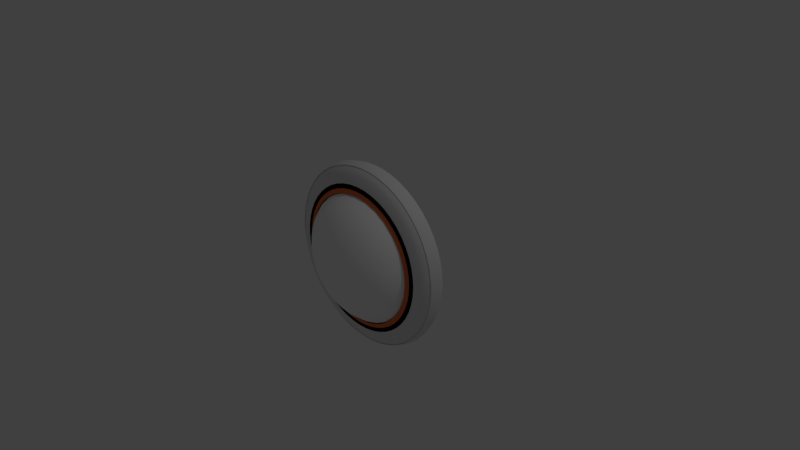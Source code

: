 # Source: flat_mesh.blend  (saved by Blender 2.79.0; exported with 4.5.12 LTS)
import bpy
from mathutils import Matrix  # noqa: F401  (used for matrix-valued properties, if any)

bpy.ops.wm.read_factory_settings(use_empty=True)
scene = bpy.context.scene
scene.name = 'Scene'

# ---- collections
col_collection_1 = bpy.data.collections.new('Collection 1'); scene.collection.children.link(col_collection_1)

# ---- materials (node trees are filled in below, after node groups)
mat_material_005 = bpy.data.materials.new('Material.005')
mat_material_005.alpha_threshold = 0.0
mat_material_005.use_transparent_shadow = False
mat_material_005.roughness = 0.5
mat_material_004 = bpy.data.materials.new('Material.004')
mat_material_004.alpha_threshold = 0.0
mat_material_004.use_transparent_shadow = False
mat_material_004.diffuse_color = (0.0, 0.0, 0.0, 1.0)
mat_material_004.roughness = 0.5
mat_material_001 = bpy.data.materials.new('Material.001')
mat_material_001.alpha_threshold = 0.0
mat_material_001.use_transparent_shadow = False
mat_material_001.diffuse_color = (0.8, 0.1794, 0.06236, 1.0)
mat_material_001.roughness = 0.5
mat_material_002 = bpy.data.materials.new('Material.002')
mat_material_002.alpha_threshold = 0.0
mat_material_002.use_transparent_shadow = False
mat_material_002.diffuse_color = (1.0, 1.0, 1.0, 1.0)
mat_material_002.roughness = 0.5

# ---- material node trees

# ---- world
world_world = bpy.data.worlds.new('World'); scene.world = world_world
world_world.color = (0.05088, 0.05088, 0.05088)
world_world.use_sun_shadow = False
world_world.sun_shadow_jitter_overblur = 0.0
world_world.cycles.sampling_method = 'MANUAL'

# ---- cameras
cam_camera = bpy.data.cameras.new('Camera')
cam_camera.clip_end = 100.0
cam_camera.lens = 35.0
cam_camera.sensor_width = 32.0
cam_camera.sensor_height = 18.0
cam_camera.ortho_scale = 7.314
cam_camera.dof.focus_distance = 0.0
cam_camera.dof.aperture_fstop = 128.0

# ---- lights
light_lamp = bpy.data.lights.new('Lamp', 'POINT')
light_lamp.transmission_factor = 0.0
light_lamp.cutoff_distance = 30.0
light_lamp.energy = 100.0
light_lamp.shadow_buffer_clip_start = 1.001
light_lamp.shadow_soft_size = 0.1
light_lamp.shadow_maximum_resolution = 0.006
light_lamp.use_absolute_resolution = True

# ---- meshes
me_torus_006 = bpy.data.meshes.new('Torus.006')
me_torus_006.from_pydata([(1.25, 0.0, 0.0), (1.217, 0.0, 0.125), (1.125, 0.0, 0.2165), (1.0, 0.0, 0.25), (1.217, 0.0, -0.125), (1.239, 0.1632, 0.0), (1.206, 0.1588, 0.125), (1.115, 0.1468, 0.2165), (0.9914, 0.1305, 0.25), (1.206, 0.1588, -0.125), (1.207, 0.3235, 0.0), (1.175, 0.3149, 0.125), (1.087, 0.2912, 0.2165), (0.9659, 0.2588, 0.25), (1.175, 0.3149, -0.125), (1.155, 0.4784, 0.0), (1.124, 0.4655, 0.125), (1.039, 0.4305, 0.2165), (0.9239, 0.3827, 0.25), (1.124, 0.4655, -0.125), (1.083, 0.625, 0.0), (1.054, 0.6083, 0.125), (0.9743, 0.5625, 0.2165), (0.866, 0.5, 0.25), (1.054, 0.6083, -0.125), (0.9917, 0.761, 0.0), (0.9651, 0.7406, 0.125), (0.8925, 0.6849, 0.2165), (0.7934, 0.6088, 0.25), (0.9651, 0.7406, -0.125), (0.8839, 0.8839, 0.0), (0.8602, 0.8602, 0.125), (0.7955, 0.7955, 0.2165), (0.7071, 0.7071, 0.25), (0.8602, 0.8602, -0.125), (0.761, 0.9917, 0.0), (0.7406, 0.9651, 0.125), (0.6849, 0.8925, 0.2165), (0.6088, 0.7934, 0.25), (0.7406, 0.9651, -0.125), (0.625, 1.083, 0.0), (0.6083, 1.054, 0.125), (0.5625, 0.9743, 0.2165), (0.5, 0.866, 0.25), (0.6083, 1.054, -0.125), (0.4784, 1.155, 0.0), (0.4655, 1.124, 0.125), (0.4305, 1.039, 0.2165), (0.3827, 0.9239, 0.25), (0.4655, 1.124, -0.125), (0.3235, 1.207, 0.0), (0.3149, 1.175, 0.125), (0.2912, 1.087, 0.2165), (0.2588, 0.9659, 0.25), (0.3149, 1.175, -0.125), (0.1632, 1.239, 0.0), (0.1588, 1.206, 0.125), (0.1468, 1.115, 0.2165), (0.1305, 0.9914, 0.25), (0.1588, 1.206, -0.125), (9.437e-08, 1.25, 0.0), (9.184e-08, 1.217, 0.125), (8.494e-08, 1.125, 0.2165), (7.55e-08, 1.0, 0.25), (9.184e-08, 1.217, -0.125), (-0.1632, 1.239, 0.0), (-0.1588, 1.206, 0.125), (-0.1468, 1.115, 0.2165), (-0.1305, 0.9914, 0.25), (-0.1588, 1.206, -0.125), (-0.3235, 1.207, 0.0), (-0.3149, 1.175, 0.125), (-0.2912, 1.087, 0.2165), (-0.2588, 0.9659, 0.25), (-0.3149, 1.175, -0.125), (-0.4784, 1.155, 0.0), (-0.4655, 1.124, 0.125), (-0.4305, 1.039, 0.2165), (-0.3827, 0.9239, 0.25), (-0.4655, 1.124, -0.125), (-0.625, 1.083, 0.0), (-0.6083, 1.054, 0.125), (-0.5625, 0.9743, 0.2165), (-0.5, 0.866, 0.25), (-0.6083, 1.054, -0.125), (-0.761, 0.9917, 0.0), (-0.7406, 0.9651, 0.125), (-0.6849, 0.8925, 0.2165), (-0.6088, 0.7934, 0.25), (-0.7406, 0.9651, -0.125), (-0.8839, 0.8839, 0.0), (-0.8602, 0.8602, 0.125), (-0.7955, 0.7955, 0.2165), (-0.7071, 0.7071, 0.25), (-0.8602, 0.8602, -0.125), (-0.9917, 0.761, 0.0), (-0.9651, 0.7406, 0.125), (-0.8925, 0.6849, 0.2165), (-0.7934, 0.6088, 0.25), (-0.9651, 0.7406, -0.125), (-1.083, 0.625, 0.0), (-1.054, 0.6083, 0.125), (-0.9743, 0.5625, 0.2165), (-0.866, 0.5, 0.25), (-1.054, 0.6083, -0.125), (-1.155, 0.4784, 0.0), (-1.124, 0.4655, 0.125), (-1.039, 0.4305, 0.2165), (-0.9239, 0.3827, 0.25), (-1.124, 0.4655, -0.125), (-1.207, 0.3235, 0.0), (-1.175, 0.3149, 0.125), (-1.087, 0.2912, 0.2165), (-0.9659, 0.2588, 0.25), (-1.175, 0.3149, -0.125), (-1.239, 0.1632, 0.0), (-1.206, 0.1588, 0.125), (-1.115, 0.1468, 0.2165), (-0.9914, 0.1305, 0.25), (-1.206, 0.1588, -0.125), (-1.25, 1.093e-07, 0.0), (-1.217, 1.064e-07, 0.125), (-1.125, 9.835e-08, 0.2165), (-1.0, 8.742e-08, 0.25), (-1.217, 1.064e-07, -0.125), (-1.239, -0.1632, 0.0), (-1.206, -0.1588, 0.125), (-1.115, -0.1468, 0.2165), (-0.9914, -0.1305, 0.25), (-1.206, -0.1588, -0.125), (-1.207, -0.3235, 0.0), (-1.175, -0.3149, 0.125), (-1.087, -0.2912, 0.2165), (-0.9659, -0.2588, 0.25), (-1.175, -0.3149, -0.125), (-1.155, -0.4784, 0.0), (-1.124, -0.4655, 0.125), (-1.039, -0.4305, 0.2165), (-0.9239, -0.3827, 0.25), (-1.124, -0.4655, -0.125), (-1.083, -0.625, 0.0), (-1.054, -0.6083, 0.125), (-0.9743, -0.5625, 0.2165), (-0.866, -0.5, 0.25), (-1.054, -0.6083, -0.125), (-0.9917, -0.761, 0.0), (-0.9651, -0.7406, 0.125), (-0.8925, -0.6849, 0.2165), (-0.7934, -0.6088, 0.25), (-0.9651, -0.7406, -0.125), (-0.8839, -0.8839, 0.0), (-0.8602, -0.8602, 0.125), (-0.7955, -0.7955, 0.2165), (-0.7071, -0.7071, 0.25), (-0.8602, -0.8602, -0.125), (-0.761, -0.9917, 0.0), (-0.7406, -0.9651, 0.125), (-0.6849, -0.8925, 0.2165), (-0.6088, -0.7934, 0.25), (-0.7406, -0.9651, -0.125), (-0.625, -1.083, 0.0), (-0.6083, -1.054, 0.125), (-0.5625, -0.9743, 0.2165), (-0.5, -0.866, 0.25), (-0.6083, -1.054, -0.125), (-0.4784, -1.155, 0.0), (-0.4655, -1.124, 0.125), (-0.4305, -1.039, 0.2165), (-0.3827, -0.9239, 0.25), (-0.4655, -1.124, -0.125), (-0.3235, -1.207, 0.0), (-0.3149, -1.175, 0.125), (-0.2912, -1.087, 0.2165), (-0.2588, -0.9659, 0.25), (-0.3149, -1.175, -0.125), (-0.1632, -1.239, 0.0), (-0.1588, -1.206, 0.125), (-0.1468, -1.115, 0.2165), (-0.1305, -0.9914, 0.25), (-0.1588, -1.206, -0.125), (9.437e-08, -1.25, 0.0), (9.184e-08, -1.217, 0.125), (8.494e-08, -1.125, 0.2165), (7.55e-08, -1.0, 0.25), (9.184e-08, -1.217, -0.125), (0.1632, -1.239, 0.0), (0.1588, -1.206, 0.125), (0.1468, -1.115, 0.2165), (0.1305, -0.9914, 0.25), (0.1588, -1.206, -0.125), (0.3235, -1.207, 0.0), (0.3149, -1.175, 0.125), (0.2912, -1.087, 0.2165), (0.2588, -0.9659, 0.25), (0.3149, -1.175, -0.125), (0.4784, -1.155, 0.0), (0.4655, -1.124, 0.125), (0.4305, -1.039, 0.2165), (0.3827, -0.9239, 0.25), (0.4655, -1.124, -0.125), (0.625, -1.083, 0.0), (0.6083, -1.054, 0.125), (0.5625, -0.9743, 0.2165), (0.5, -0.866, 0.25), (0.6083, -1.054, -0.125), (0.761, -0.9917, 0.0), (0.7406, -0.9651, 0.125), (0.6849, -0.8925, 0.2165), (0.6088, -0.7934, 0.25), (0.7406, -0.9651, -0.125), (0.8839, -0.8839, 0.0), (0.8602, -0.8602, 0.125), (0.7955, -0.7955, 0.2165), (0.7071, -0.7071, 0.25), (0.8602, -0.8602, -0.125), (0.9917, -0.761, 0.0), (0.9651, -0.7406, 0.125), (0.8925, -0.6849, 0.2165), (0.7934, -0.6088, 0.25), (0.9651, -0.7406, -0.125), (1.083, -0.625, 0.0), (1.054, -0.6083, 0.125), (0.9743, -0.5625, 0.2165), (0.866, -0.5, 0.25), (1.054, -0.6083, -0.125), (1.155, -0.4784, 0.0), (1.124, -0.4655, 0.125), (1.039, -0.4305, 0.2165), (0.9239, -0.3827, 0.25), (1.124, -0.4655, -0.125), (1.207, -0.3235, 0.0), (1.175, -0.3149, 0.125), (1.087, -0.2912, 0.2165), (0.9659, -0.2588, 0.25), (1.175, -0.3149, -0.125), (1.239, -0.1632, 0.0), (1.206, -0.1588, 0.125), (1.115, -0.1468, 0.2165), (0.9914, -0.1305, 0.25), (1.206, -0.1588, -0.125), (1.175, 0.0, 0.0), (1.144, 0.0, 0.1333), (1.058, 0.0, 0.2309), (0.94, 0.0, 0.2667), (1.144, 0.0, -0.1333), (1.165, 0.1534, 0.0), (1.134, 0.1493, 0.1333), (1.048, 0.138, 0.2309), (0.932, 0.1227, 0.2667), (1.134, 0.1493, -0.1333), (1.135, 0.3041, 0.0), (1.105, 0.296, 0.1333), (1.021, 0.2737, 0.2309), (0.908, 0.2433, 0.2667), (1.105, 0.296, -0.1333), (1.086, 0.4497, 0.0), (1.056, 0.4376, 0.1333), (0.977, 0.4047, 0.2309), (0.8684, 0.3597, 0.2667), (1.056, 0.4376, -0.1333), (1.018, 0.5875, 0.0), (0.9903, 0.5718, 0.1333), (0.9158, 0.5288, 0.2309), (0.8141, 0.47, 0.2667), (0.9903, 0.5718, -0.1333), (0.9322, 0.7153, 0.0), (0.9072, 0.6961, 0.1333), (0.839, 0.6438, 0.2309), (0.7458, 0.5722, 0.2667), (0.9072, 0.6961, -0.1333), (0.8309, 0.8309, 0.0), (0.8086, 0.8086, 0.1333), (0.7478, 0.7478, 0.2309), (0.6647, 0.6647, 0.2667), (0.8086, 0.8086, -0.1333), (0.7153, 0.9322, 0.0), (0.6961, 0.9072, 0.1333), (0.6438, 0.839, 0.2309), (0.5722, 0.7458, 0.2667), (0.6961, 0.9072, -0.1333), (0.5875, 1.018, 0.0), (0.5718, 0.9903, 0.1333), (0.5287, 0.9158, 0.2309), (0.47, 0.8141, 0.2667), (0.5718, 0.9903, -0.1333), (0.4497, 1.086, 0.0), (0.4376, 1.056, 0.1333), (0.4047, 0.977, 0.2309), (0.3597, 0.8684, 0.2667), (0.4376, 1.056, -0.1333), (0.3041, 1.135, 0.0), (0.296, 1.105, 0.1333), (0.2737, 1.021, 0.2309), (0.2433, 0.908, 0.2667), (0.296, 1.105, -0.1333), (0.1534, 1.165, 0.0), (0.1493, 1.134, 0.1333), (0.138, 1.048, 0.2309), (0.1227, 0.932, 0.2667), (0.1493, 1.134, -0.1333), (8.871e-08, 1.175, 0.0), (8.633e-08, 1.144, 0.1333), (7.984e-08, 1.058, 0.2309), (7.097e-08, 0.94, 0.2667), (8.633e-08, 1.144, -0.1333), (-0.1534, 1.165, 0.0), (-0.1493, 1.134, 0.1333), (-0.138, 1.048, 0.2309), (-0.1227, 0.932, 0.2667), (-0.1493, 1.134, -0.1333), (-0.3041, 1.135, 0.0), (-0.296, 1.105, 0.1333), (-0.2737, 1.021, 0.2309), (-0.2433, 0.908, 0.2667), (-0.296, 1.105, -0.1333), (-0.4497, 1.086, 0.0), (-0.4376, 1.056, 0.1333), (-0.4047, 0.977, 0.2309), (-0.3597, 0.8684, 0.2667), (-0.4376, 1.056, -0.1333), (-0.5875, 1.018, 0.0), (-0.5718, 0.9903, 0.1333), (-0.5287, 0.9158, 0.2309), (-0.47, 0.8141, 0.2667), (-0.5718, 0.9903, -0.1333), (-0.7153, 0.9322, 0.0), (-0.6961, 0.9072, 0.1333), (-0.6438, 0.839, 0.2309), (-0.5722, 0.7458, 0.2667), (-0.6961, 0.9072, -0.1333), (-0.8309, 0.8309, 0.0), (-0.8086, 0.8086, 0.1333), (-0.7478, 0.7478, 0.2309), (-0.6647, 0.6647, 0.2667), (-0.8086, 0.8086, -0.1333), (-0.9322, 0.7153, 0.0), (-0.9072, 0.6961, 0.1333), (-0.839, 0.6438, 0.2309), (-0.7458, 0.5722, 0.2667), (-0.9072, 0.6961, -0.1333), (-1.018, 0.5875, 0.0), (-0.9903, 0.5718, 0.1333), (-0.9158, 0.5288, 0.2309), (-0.8141, 0.47, 0.2667), (-0.9903, 0.5718, -0.1333), (-1.086, 0.4497, 0.0), (-1.056, 0.4376, 0.1333), (-0.977, 0.4047, 0.2309), (-0.8684, 0.3597, 0.2667), (-1.056, 0.4376, -0.1333), (-1.135, 0.3041, 0.0), (-1.105, 0.296, 0.1333), (-1.021, 0.2737, 0.2309), (-0.908, 0.2433, 0.2667), (-1.105, 0.296, -0.1333), (-1.165, 0.1534, 0.0), (-1.134, 0.1493, 0.1333), (-1.048, 0.138, 0.2309), (-0.932, 0.1227, 0.2667), (-1.134, 0.1493, -0.1333), (-1.175, 1.027e-07, 0.0), (-1.144, 9.997e-08, 0.1333), (-1.058, 9.245e-08, 0.2309), (-0.94, 8.218e-08, 0.2667), (-1.144, 9.997e-08, -0.1333), (-1.165, -0.1534, 0.0), (-1.134, -0.1493, 0.1333), (-1.048, -0.138, 0.2309), (-0.932, -0.1227, 0.2667), (-1.134, -0.1493, -0.1333), (-1.135, -0.3041, 0.0), (-1.105, -0.296, 0.1333), (-1.021, -0.2737, 0.2309), (-0.908, -0.2433, 0.2667), (-1.105, -0.296, -0.1333), (-1.086, -0.4497, 0.0), (-1.056, -0.4376, 0.1333), (-0.977, -0.4047, 0.2309), (-0.8684, -0.3597, 0.2667), (-1.056, -0.4376, -0.1333), (-1.018, -0.5875, 0.0), (-0.9903, -0.5718, 0.1333), (-0.9158, -0.5287, 0.2309), (-0.8141, -0.47, 0.2667), (-0.9903, -0.5718, -0.1333), (-0.9322, -0.7153, 0.0), (-0.9072, -0.6961, 0.1333), (-0.839, -0.6438, 0.2309), (-0.7458, -0.5722, 0.2667), (-0.9072, -0.6961, -0.1333), (-0.8309, -0.8309, 0.0), (-0.8086, -0.8086, 0.1333), (-0.7478, -0.7478, 0.2309), (-0.6647, -0.6647, 0.2667), (-0.8086, -0.8086, -0.1333), (-0.7153, -0.9322, 0.0), (-0.6961, -0.9072, 0.1333), (-0.6438, -0.839, 0.2309), (-0.5722, -0.7458, 0.2667), (-0.6961, -0.9072, -0.1333), (-0.5875, -1.018, 0.0), (-0.5718, -0.9903, 0.1333), (-0.5287, -0.9158, 0.2309), (-0.47, -0.8141, 0.2667), (-0.5718, -0.9903, -0.1333), (-0.4497, -1.086, 0.0), (-0.4376, -1.056, 0.1333), (-0.4047, -0.977, 0.2309), (-0.3597, -0.8684, 0.2667), (-0.4376, -1.056, -0.1333), (-0.3041, -1.135, 0.0), (-0.296, -1.105, 0.1333), (-0.2737, -1.021, 0.2309), (-0.2433, -0.908, 0.2667), (-0.296, -1.105, -0.1333), (-0.1534, -1.165, 0.0), (-0.1493, -1.134, 0.1333), (-0.138, -1.048, 0.2309), (-0.1227, -0.932, 0.2667), (-0.1493, -1.134, -0.1333), (8.871e-08, -1.175, 0.0), (8.633e-08, -1.144, 0.1333), (7.984e-08, -1.058, 0.2309), (7.097e-08, -0.94, 0.2667), (8.633e-08, -1.144, -0.1333), (0.1534, -1.165, 0.0), (0.1493, -1.134, 0.1333), (0.138, -1.048, 0.2309), (0.1227, -0.932, 0.2667), (0.1493, -1.134, -0.1333), (0.3041, -1.135, 0.0), (0.296, -1.105, 0.1333), (0.2737, -1.021, 0.2309), (0.2433, -0.908, 0.2667), (0.296, -1.105, -0.1333), (0.4497, -1.086, 0.0), (0.4376, -1.056, 0.1333), (0.4047, -0.977, 0.2309), (0.3597, -0.8684, 0.2667), (0.4376, -1.056, -0.1333), (0.5875, -1.018, 0.0), (0.5718, -0.9903, 0.1333), (0.5287, -0.9158, 0.2309), (0.47, -0.8141, 0.2667), (0.5718, -0.9903, -0.1333), (0.7153, -0.9322, 0.0), (0.6961, -0.9072, 0.1333), (0.6438, -0.839, 0.2309), (0.5722, -0.7458, 0.2667), (0.6961, -0.9072, -0.1333), (0.8309, -0.8309, 0.0), (0.8086, -0.8086, 0.1333), (0.7478, -0.7478, 0.2309), (0.6647, -0.6647, 0.2667), (0.8086, -0.8086, -0.1333), (0.9322, -0.7153, 0.0), (0.9072, -0.6961, 0.1333), (0.839, -0.6438, 0.2309), (0.7458, -0.5722, 0.2667), (0.9072, -0.6961, -0.1333), (1.018, -0.5875, 0.0), (0.9903, -0.5718, 0.1333), (0.9158, -0.5288, 0.2309), (0.8141, -0.47, 0.2667), (0.9903, -0.5718, -0.1333), (1.086, -0.4497, 0.0), (1.056, -0.4376, 0.1333), (0.977, -0.4047, 0.2309), (0.8684, -0.3597, 0.2667), (1.056, -0.4376, -0.1333), (1.135, -0.3041, 0.0), (1.105, -0.296, 0.1333), (1.021, -0.2737, 0.2309), (0.908, -0.2433, 0.2667), (1.105, -0.296, -0.1333), (1.165, -0.1534, 0.0), (1.134, -0.1493, 0.1333), (1.048, -0.138, 0.2309), (0.932, -0.1227, 0.2667), (1.134, -0.1493, -0.1333), (1.1, 0.0, -4.441e-15), (1.071, 0.0, 0.1417), (0.99, 0.0, 0.2454), (0.88, 0.0, 0.2833), (1.071, 0.0, -0.1417), (1.091, 0.1436, -4.403e-15), (1.061, 0.1397, 0.1417), (0.9815, 0.1292, 0.2454), (0.8725, 0.1149, 0.2833), (1.061, 0.1397, -0.1417), (1.063, 0.2847, -4.29e-15), (1.034, 0.2771, 0.1417), (0.9563, 0.2562, 0.2454), (0.85, 0.2278, 0.2833), (1.034, 0.2771, -0.1417), (1.016, 0.421, -4.103e-15), (0.989, 0.4097, 0.1417), (0.9146, 0.3789, 0.2454), (0.813, 0.3368, 0.2833), (0.989, 0.4097, -0.1417), (0.9526, 0.55, -3.846e-15), (0.9271, 0.5353, 0.1417), (0.8574, 0.495, 0.2454), (0.7621, 0.44, 0.2833), (0.9271, 0.5353, -0.1417), (0.8727, 0.6696, -3.523e-15), (0.8493, 0.6517, 0.1417), (0.7854, 0.6027, 0.2454), (0.6982, 0.5357, 0.2833), (0.8493, 0.6517, -0.1417), (0.7778, 0.7778, -3.14e-15), (0.757, 0.757, 0.1417), (0.7, 0.7, 0.2454), (0.6223, 0.6223, 0.2833), (0.757, 0.757, -0.1417), (0.6696, 0.8727, -2.703e-15), (0.6517, 0.8493, 0.1417), (0.6027, 0.7854, 0.2454), (0.5357, 0.6982, 0.2833), (0.6517, 0.8493, -0.1417), (0.55, 0.9526, -2.22e-15), (0.5353, 0.9271, 0.1417), (0.495, 0.8574, 0.2454), (0.44, 0.7621, 0.2833), (0.5353, 0.9271, -0.1417), (0.421, 1.016, -1.699e-15), (0.4097, 0.989, 0.1417), (0.3789, 0.9146, 0.2454), (0.3368, 0.813, 0.2833), (0.4097, 0.989, -0.1417), (0.2847, 1.063, -1.149e-15), (0.2771, 1.034, 0.1417), (0.2562, 0.9563, 0.2454), (0.2278, 0.85, 0.2833), (0.2771, 1.034, -0.1417), (0.1436, 1.091, -5.797e-16), (0.1397, 1.061, 0.1417), (0.1292, 0.9815, 0.2454), (0.1149, 0.8725, 0.2833), (0.1397, 1.061, -0.1417), (8.305e-08, 1.1, -3.353e-22), (8.082e-08, 1.071, 0.1417), (7.474e-08, 0.99, 0.2454), (6.644e-08, 0.88, 0.2833), (8.082e-08, 1.071, -0.1417), (-0.1436, 1.091, 5.797e-16), (-0.1397, 1.061, 0.1417), (-0.1292, 0.9815, 0.2454), (-0.1149, 0.8725, 0.2833), (-0.1397, 1.061, -0.1417), (-0.2847, 1.063, 1.149e-15), (-0.2771, 1.034, 0.1417), (-0.2562, 0.9563, 0.2454), (-0.2278, 0.85, 0.2833), (-0.2771, 1.034, -0.1417), (-0.421, 1.016, 1.699e-15), (-0.4097, 0.989, 0.1417), (-0.3789, 0.9146, 0.2454), (-0.3368, 0.813, 0.2833), (-0.4097, 0.989, -0.1417), (-0.55, 0.9526, 2.22e-15), (-0.5353, 0.9271, 0.1417), (-0.495, 0.8574, 0.2454), (-0.44, 0.7621, 0.2833), (-0.5353, 0.9271, -0.1417), (-0.6696, 0.8727, 2.703e-15), (-0.6517, 0.8493, 0.1417), (-0.6027, 0.7854, 0.2454), (-0.5357, 0.6982, 0.2833), (-0.6517, 0.8493, -0.1417), (-0.7778, 0.7778, 3.14e-15), (-0.757, 0.757, 0.1417), (-0.7, 0.7, 0.2454), (-0.6223, 0.6223, 0.2833), (-0.757, 0.757, -0.1417), (-0.8727, 0.6696, 3.523e-15), (-0.8493, 0.6517, 0.1417), (-0.7854, 0.6027, 0.2454), (-0.6982, 0.5357, 0.2833), (-0.8493, 0.6517, -0.1417), (-0.9526, 0.55, 3.846e-15), (-0.9271, 0.5353, 0.1417), (-0.8574, 0.495, 0.2454), (-0.7621, 0.44, 0.2833), (-0.9271, 0.5353, -0.1417), (-1.016, 0.421, 4.103e-15), (-0.989, 0.4097, 0.1417), (-0.9146, 0.3789, 0.2454), (-0.813, 0.3368, 0.2833), (-0.989, 0.4097, -0.1417), (-1.063, 0.2847, 4.29e-15), (-1.034, 0.2771, 0.1417), (-0.9563, 0.2562, 0.2454), (-0.85, 0.2278, 0.2833), (-1.034, 0.2771, -0.1417), (-1.091, 0.1436, 4.403e-15), (-1.061, 0.1397, 0.1417), (-0.9815, 0.1292, 0.2454), (-0.8725, 0.1149, 0.2833), (-1.061, 0.1397, -0.1417), (-1.1, 9.617e-08, 4.441e-15), (-1.071, 9.359e-08, 0.1417), (-0.99, 8.655e-08, 0.2454), (-0.88, 7.693e-08, 0.2833), (-1.071, 9.359e-08, -0.1417), (-1.091, -0.1436, 4.403e-15), (-1.061, -0.1397, 0.1417), (-0.9815, -0.1292, 0.2454), (-0.8725, -0.1149, 0.2833), (-1.061, -0.1397, -0.1417), (-1.063, -0.2847, 4.29e-15), (-1.034, -0.2771, 0.1417), (-0.9563, -0.2562, 0.2454), (-0.85, -0.2278, 0.2833), (-1.034, -0.2771, -0.1417), (-1.016, -0.421, 4.103e-15), (-0.989, -0.4097, 0.1417), (-0.9146, -0.3789, 0.2454), (-0.813, -0.3368, 0.2833), (-0.989, -0.4097, -0.1417), (-0.9526, -0.55, 3.846e-15), (-0.9271, -0.5353, 0.1417), (-0.8574, -0.495, 0.2454), (-0.7621, -0.44, 0.2833), (-0.9271, -0.5353, -0.1417), (-0.8727, -0.6696, 3.523e-15), (-0.8493, -0.6517, 0.1417), (-0.7854, -0.6027, 0.2454), (-0.6982, -0.5357, 0.2833), (-0.8493, -0.6517, -0.1417), (-0.7778, -0.7778, 3.14e-15), (-0.757, -0.757, 0.1417), (-0.7, -0.7, 0.2454), (-0.6223, -0.6223, 0.2833), (-0.757, -0.757, -0.1417), (-0.6696, -0.8727, 2.703e-15), (-0.6517, -0.8493, 0.1417), (-0.6027, -0.7854, 0.2454), (-0.5357, -0.6982, 0.2833), (-0.6517, -0.8493, -0.1417), (-0.55, -0.9526, 2.22e-15), (-0.5353, -0.9271, 0.1417), (-0.495, -0.8574, 0.2454), (-0.44, -0.7621, 0.2833), (-0.5353, -0.9271, -0.1417), (-0.421, -1.016, 1.699e-15), (-0.4097, -0.989, 0.1417), (-0.3789, -0.9146, 0.2454), (-0.3368, -0.813, 0.2833), (-0.4097, -0.989, -0.1417), (-0.2847, -1.063, 1.149e-15), (-0.2771, -1.034, 0.1417), (-0.2562, -0.9563, 0.2454), (-0.2278, -0.85, 0.2833), (-0.2771, -1.034, -0.1417), (-0.1436, -1.091, 5.797e-16), (-0.1397, -1.061, 0.1417), (-0.1292, -0.9815, 0.2454), (-0.1149, -0.8725, 0.2833), (-0.1397, -1.061, -0.1417), (8.305e-08, -1.1, -3.353e-22), (8.082e-08, -1.071, 0.1417), (7.474e-08, -0.99, 0.2454), (6.644e-08, -0.88, 0.2833), (8.082e-08, -1.071, -0.1417), (0.1436, -1.091, -5.797e-16), (0.1397, -1.061, 0.1417), (0.1292, -0.9815, 0.2454), (0.1149, -0.8725, 0.2833), (0.1397, -1.061, -0.1417), (0.2847, -1.063, -1.149e-15), (0.2771, -1.034, 0.1417), (0.2562, -0.9563, 0.2454), (0.2278, -0.85, 0.2833), (0.2771, -1.034, -0.1417), (0.421, -1.016, -1.699e-15), (0.4097, -0.989, 0.1417), (0.3789, -0.9146, 0.2454), (0.3368, -0.813, 0.2833), (0.4097, -0.989, -0.1417), (0.55, -0.9526, -2.22e-15), (0.5353, -0.9271, 0.1417), (0.495, -0.8574, 0.2454), (0.44, -0.7621, 0.2833), (0.5353, -0.9271, -0.1417), (0.6696, -0.8727, -2.703e-15), (0.6517, -0.8493, 0.1417), (0.6027, -0.7854, 0.2454), (0.5357, -0.6982, 0.2833), (0.6517, -0.8493, -0.1417), (0.7778, -0.7778, -3.14e-15), (0.757, -0.757, 0.1417), (0.7, -0.7, 0.2454), (0.6223, -0.6223, 0.2833), (0.757, -0.757, -0.1417), (0.8727, -0.6696, -3.523e-15), (0.8493, -0.6517, 0.1417), (0.7854, -0.6027, 0.2454), (0.6982, -0.5357, 0.2833), (0.8493, -0.6517, -0.1417), (0.9526, -0.55, -3.846e-15), (0.9271, -0.5353, 0.1417), (0.8574, -0.495, 0.2454), (0.7621, -0.44, 0.2833), (0.9271, -0.5353, -0.1417), (1.016, -0.421, -4.103e-15), (0.989, -0.4097, 0.1417), (0.9146, -0.3789, 0.2454), (0.813, -0.3368, 0.2833), (0.989, -0.4097, -0.1417), (1.063, -0.2847, -4.29e-15), (1.034, -0.2771, 0.1417), (0.9563, -0.2562, 0.2454), (0.85, -0.2278, 0.2833), (1.034, -0.2771, -0.1417), (1.091, -0.1436, -4.403e-15), (1.061, -0.1397, 0.1417), (0.9815, -0.1292, 0.2454), (0.8725, -0.1149, 0.2833), (1.061, -0.1397, -0.1417), (1.25, 6.995e-10, 0.01067), (1.217, -7.496e-09, -0.1143), (1.125, -1.35e-08, -0.2058), (1.0, -1.569e-08, -0.2393), (1.217, 8.895e-09, 0.1357), (1.239, -0.1632, 0.01067), (1.206, -0.1588, -0.1143), (1.115, -0.1468, -0.2058), (0.9914, -0.1305, -0.2393), (1.206, -0.1588, 0.1357), (1.207, -0.3235, 0.01067), (1.175, -0.3149, -0.1143), (1.087, -0.2912, -0.2058), (0.9659, -0.2588, -0.2393), (1.175, -0.3149, 0.1357), (1.155, -0.4784, 0.01067), (1.124, -0.4655, -0.1143), (1.039, -0.4305, -0.2058), (0.9239, -0.3827, -0.2393), (1.124, -0.4655, 0.1357), (1.083, -0.625, 0.01067), (1.054, -0.6083, -0.1143), (0.9743, -0.5625, -0.2058), (0.866, -0.5, -0.2393), (1.054, -0.6083, 0.1357), (0.9917, -0.761, 0.01067), (0.9651, -0.7406, -0.1143), (0.8925, -0.6849, -0.2058), (0.7934, -0.6088, -0.2393), (0.9651, -0.7406, 0.1357), (0.8839, -0.8839, 0.01067), (0.8602, -0.8602, -0.1143), (0.7955, -0.7955, -0.2058), (0.7071, -0.7071, -0.2393), (0.8602, -0.8602, 0.1357), (0.761, -0.9917, 0.01067), (0.7406, -0.9651, -0.1143), (0.6849, -0.8925, -0.2058), (0.6088, -0.7934, -0.2393), (0.7406, -0.9651, 0.1357), (0.625, -1.083, 0.01067), (0.6083, -1.054, -0.1143), (0.5625, -0.9743, -0.2058), (0.5, -0.866, -0.2393), (0.6083, -1.054, 0.1357), (0.4784, -1.155, 0.01067), (0.4655, -1.124, -0.1143), (0.4305, -1.039, -0.2058), (0.3827, -0.9239, -0.2393), (0.4655, -1.124, 0.1357), (0.3235, -1.207, 0.01067), (0.3149, -1.175, -0.1143), (0.2912, -1.087, -0.2058), (0.2588, -0.9659, -0.2393), (0.3149, -1.175, 0.1357), (0.1632, -1.239, 0.01067), (0.1588, -1.206, -0.1143), (0.1468, -1.115, -0.2058), (0.1305, -0.9914, -0.2393), (0.1588, -1.206, 0.1357), (9.472e-08, -1.25, 0.01067), (9.219e-08, -1.217, -0.1143), (8.528e-08, -1.125, -0.2058), (7.585e-08, -1.0, -0.2393), (9.219e-08, -1.217, 0.1357), (-0.1632, -1.239, 0.01067), (-0.1588, -1.206, -0.1143), (-0.1468, -1.115, -0.2058), (-0.1305, -0.9914, -0.2393), (-0.1588, -1.206, 0.1357), (-0.3235, -1.207, 0.01067), (-0.3149, -1.175, -0.1143), (-0.2912, -1.087, -0.2058), (-0.2588, -0.9659, -0.2393), (-0.3149, -1.175, 0.1357), (-0.4784, -1.155, 0.01067), (-0.4655, -1.124, -0.1143), (-0.4305, -1.039, -0.2058), (-0.3827, -0.9239, -0.2393), (-0.4655, -1.124, 0.1357), (-0.625, -1.083, 0.01067), (-0.6083, -1.054, -0.1143), (-0.5625, -0.9743, -0.2058), (-0.5, -0.866, -0.2393), (-0.6083, -1.054, 0.1357), (-0.761, -0.9917, 0.01067), (-0.7406, -0.9651, -0.1143), (-0.6849, -0.8925, -0.2058), (-0.6088, -0.7934, -0.2393), (-0.7406, -0.9651, 0.1357), (-0.8839, -0.8839, 0.01067), (-0.8602, -0.8602, -0.1143), (-0.7955, -0.7955, -0.2058), (-0.7071, -0.7071, -0.2393), (-0.8602, -0.8602, 0.1357), (-0.9917, -0.761, 0.01067), (-0.9651, -0.7406, -0.1143), (-0.8925, -0.6849, -0.2058), (-0.7934, -0.6088, -0.2393), (-0.9651, -0.7406, 0.1357), (-1.083, -0.625, 0.01067), (-1.054, -0.6083, -0.1143), (-0.9743, -0.5625, -0.2058), (-0.866, -0.5, -0.2393), (-1.054, -0.6083, 0.1357), (-1.155, -0.4784, 0.01067), (-1.124, -0.4655, -0.1143), (-1.039, -0.4305, -0.2058), (-0.9239, -0.3827, -0.2393), (-1.124, -0.4655, 0.1357), (-1.207, -0.3235, 0.01067), (-1.175, -0.3149, -0.1143), (-1.087, -0.2912, -0.2058), (-0.9659, -0.2588, -0.2393), (-1.175, -0.3149, 0.1357), (-1.239, -0.1632, 0.01067), (-1.206, -0.1588, -0.1143), (-1.115, -0.1468, -0.2058), (-0.9914, -0.1305, -0.2393), (-1.206, -0.1588, 0.1357), (-1.25, -1.086e-07, 0.01067), (-1.217, -1.138e-07, -0.1143), (-1.125, -1.118e-07, -0.2058), (-1.0, -1.031e-07, -0.2393), (-1.217, -9.745e-08, 0.1357), (-1.239, 0.1632, 0.01067), (-1.206, 0.1588, -0.1143), (-1.115, 0.1468, -0.2058), (-0.9914, 0.1305, -0.2393), (-1.206, 0.1588, 0.1357), (-1.207, 0.3235, 0.01067), (-1.175, 0.3149, -0.1143), (-1.087, 0.2912, -0.2058), (-0.9659, 0.2588, -0.2393), (-1.175, 0.3149, 0.1357), (-1.155, 0.4784, 0.01067), (-1.124, 0.4655, -0.1143), (-1.039, 0.4305, -0.2058), (-0.9239, 0.3827, -0.2393), (-1.124, 0.4655, 0.1357), (-1.083, 0.625, 0.01067), (-1.054, 0.6083, -0.1143), (-0.9743, 0.5625, -0.2058), (-0.866, 0.5, -0.2393), (-1.054, 0.6083, 0.1357), (-0.9917, 0.761, 0.01067), (-0.9651, 0.7406, -0.1143), (-0.8925, 0.6849, -0.2058), (-0.7934, 0.6088, -0.2393), (-0.9651, 0.7406, 0.1357), (-0.8839, 0.8839, 0.01067), (-0.8602, 0.8602, -0.1143), (-0.7955, 0.7955, -0.2058), (-0.7071, 0.7071, -0.2393), (-0.8602, 0.8602, 0.1357), (-0.761, 0.9917, 0.01067), (-0.7406, 0.9651, -0.1143), (-0.6849, 0.8925, -0.2058), (-0.6088, 0.7934, -0.2393), (-0.7406, 0.9651, 0.1357), (-0.625, 1.083, 0.01067), (-0.6083, 1.054, -0.1143), (-0.5625, 0.9743, -0.2058), (-0.5, 0.866, -0.2393), (-0.6083, 1.054, 0.1357), (-0.4784, 1.155, 0.01067), (-0.4655, 1.124, -0.1143), (-0.4305, 1.039, -0.2058), (-0.3827, 0.9239, -0.2393), (-0.4655, 1.124, 0.1357), (-0.3235, 1.207, 0.01067), (-0.3149, 1.175, -0.1143), (-0.2912, 1.087, -0.2058), (-0.2588, 0.9659, -0.2393), (-0.3149, 1.175, 0.1357), (-0.1632, 1.239, 0.01067), (-0.1588, 1.206, -0.1143), (-0.1468, 1.115, -0.2058), (-0.1305, 0.9914, -0.2393), (-0.1588, 1.206, 0.1357), (9.472e-08, 1.25, 0.01067), (9.219e-08, 1.217, -0.1143), (8.528e-08, 1.125, -0.2058), (7.585e-08, 1.0, -0.2393), (9.219e-08, 1.217, 0.1357), (0.1632, 1.239, 0.01067), (0.1588, 1.206, -0.1143), (0.1468, 1.115, -0.2058), (0.1305, 0.9914, -0.2393), (0.1588, 1.206, 0.1357), (0.3235, 1.207, 0.01067), (0.3149, 1.175, -0.1143), (0.2912, 1.087, -0.2058), (0.2588, 0.9659, -0.2393), (0.3149, 1.175, 0.1357), (0.4784, 1.155, 0.01067), (0.4655, 1.124, -0.1143), (0.4305, 1.039, -0.2058), (0.3827, 0.9239, -0.2393), (0.4655, 1.124, 0.1357), (0.625, 1.083, 0.01067), (0.6083, 1.054, -0.1143), (0.5625, 0.9743, -0.2058), (0.5, 0.866, -0.2393), (0.6083, 1.054, 0.1357), (0.761, 0.9917, 0.01067), (0.7406, 0.9651, -0.1143), (0.6849, 0.8925, -0.2058), (0.6088, 0.7934, -0.2393), (0.7406, 0.9651, 0.1357), (0.8839, 0.8839, 0.01067), (0.8602, 0.8602, -0.1143), (0.7955, 0.7955, -0.2058), (0.7071, 0.7071, -0.2393), (0.8602, 0.8602, 0.1357), (0.9917, 0.761, 0.01067), (0.9651, 0.7406, -0.1143), (0.8925, 0.6849, -0.2058), (0.7934, 0.6088, -0.2393), (0.9651, 0.7406, 0.1357), (1.083, 0.625, 0.01067), (1.054, 0.6083, -0.1143), (0.9743, 0.5625, -0.2058), (0.866, 0.5, -0.2393), (1.054, 0.6083, 0.1357), (1.155, 0.4784, 0.01067), (1.124, 0.4655, -0.1143), (1.039, 0.4305, -0.2058), (0.9239, 0.3827, -0.2393), (1.124, 0.4655, 0.1357), (1.207, 0.3235, 0.01067), (1.175, 0.3149, -0.1143), (1.087, 0.2912, -0.2058), (0.9659, 0.2588, -0.2393), (1.175, 0.3149, 0.1357), (1.239, 0.1632, 0.01067), (1.206, 0.1588, -0.1143), (1.115, 0.1468, -0.2058), (0.9914, 0.1305, -0.2393), (1.206, 0.1588, 0.1357), (1.175, 6.995e-10, 0.01067), (1.144, -8.043e-09, -0.1227), (1.058, -1.444e-08, -0.2203), (0.94, -1.679e-08, -0.256), (1.144, 9.442e-09, 0.144), (1.165, -0.1534, 0.01067), (1.134, -0.1493, -0.1227), (1.048, -0.138, -0.2203), (0.932, -0.1227, -0.256), (1.134, -0.1493, 0.144), (1.135, -0.3041, 0.01067), (1.105, -0.296, -0.1227), (1.021, -0.2737, -0.2203), (0.908, -0.2433, -0.256), (1.105, -0.296, 0.144), (1.086, -0.4497, 0.01067), (1.056, -0.4376, -0.1227), (0.977, -0.4047, -0.2203), (0.8684, -0.3597, -0.256), (1.056, -0.4376, 0.144), (1.018, -0.5875, 0.01067), (0.9903, -0.5718, -0.1227), (0.9158, -0.5288, -0.2203), (0.8141, -0.47, -0.256), (0.9903, -0.5718, 0.144), (0.9322, -0.7153, 0.01067), (0.9072, -0.6961, -0.1227), (0.839, -0.6438, -0.2203), (0.7458, -0.5722, -0.256), (0.9072, -0.6961, 0.144), (0.8309, -0.8309, 0.01067), (0.8086, -0.8086, -0.1227), (0.7478, -0.7478, -0.2203), (0.6647, -0.6647, -0.256), (0.8086, -0.8086, 0.144), (0.7153, -0.9322, 0.01067), (0.6961, -0.9072, -0.1227), (0.6438, -0.839, -0.2203), (0.5722, -0.7458, -0.256), (0.6961, -0.9072, 0.144), (0.5875, -1.018, 0.01067), (0.5718, -0.9903, -0.1227), (0.5287, -0.9158, -0.2203), (0.47, -0.8141, -0.256), (0.5718, -0.9903, 0.144), (0.4497, -1.086, 0.01067), (0.4376, -1.056, -0.1227), (0.4047, -0.977, -0.2203), (0.3597, -0.8684, -0.256), (0.4376, -1.056, 0.144), (0.3041, -1.135, 0.01067), (0.296, -1.105, -0.1227), (0.2737, -1.021, -0.2203), (0.2433, -0.908, -0.256), (0.296, -1.105, 0.144), (0.1534, -1.165, 0.01067), (0.1493, -1.134, -0.1227), (0.138, -1.048, -0.2203), (0.1227, -0.932, -0.256), (0.1493, -1.134, 0.144), (8.906e-08, -1.175, 0.01067), (8.668e-08, -1.144, -0.1227), (8.019e-08, -1.058, -0.2203), (7.132e-08, -0.94, -0.256), (8.668e-08, -1.144, 0.144), (-0.1534, -1.165, 0.01067), (-0.1493, -1.134, -0.1227), (-0.138, -1.048, -0.2203), (-0.1227, -0.932, -0.256), (-0.1493, -1.134, 0.144), (-0.3041, -1.135, 0.01067), (-0.296, -1.105, -0.1227), (-0.2737, -1.021, -0.2203), (-0.2433, -0.908, -0.256), (-0.296, -1.105, 0.144), (-0.4497, -1.086, 0.01067), (-0.4376, -1.056, -0.1227), (-0.4047, -0.977, -0.2203), (-0.3597, -0.8684, -0.256), (-0.4376, -1.056, 0.144), (-0.5875, -1.018, 0.01067), (-0.5718, -0.9903, -0.1227), (-0.5287, -0.9158, -0.2203), (-0.47, -0.8141, -0.256), (-0.5718, -0.9903, 0.144), (-0.7153, -0.9322, 0.01067), (-0.6961, -0.9072, -0.1227), (-0.6438, -0.839, -0.2203), (-0.5722, -0.7458, -0.256), (-0.6961, -0.9072, 0.144), (-0.8309, -0.8309, 0.01067), (-0.8086, -0.8086, -0.1227), (-0.7478, -0.7478, -0.2203), (-0.6647, -0.6647, -0.256), (-0.8086, -0.8086, 0.144), (-0.9322, -0.7153, 0.01067), (-0.9072, -0.6961, -0.1227), (-0.839, -0.6438, -0.2203), (-0.7458, -0.5722, -0.256), (-0.9072, -0.6961, 0.144), (-1.018, -0.5875, 0.01067), (-0.9903, -0.5718, -0.1227), (-0.9158, -0.5288, -0.2203), (-0.8141, -0.47, -0.256), (-0.9903, -0.5718, 0.144), (-1.086, -0.4497, 0.01067), (-1.056, -0.4376, -0.1227), (-0.977, -0.4047, -0.2203), (-0.8684, -0.3597, -0.256), (-1.056, -0.4376, 0.144), (-1.135, -0.3041, 0.01067), (-1.105, -0.296, -0.1227), (-1.021, -0.2737, -0.2203), (-0.908, -0.2433, -0.256), (-1.105, -0.296, 0.144), (-1.165, -0.1534, 0.01067), (-1.134, -0.1493, -0.1227), (-1.048, -0.138, -0.2203), (-0.932, -0.1227, -0.256), (-1.134, -0.1493, 0.144), (-1.175, -1.02e-07, 0.01067), (-1.144, -1.08e-07, -0.1227), (-1.058, -1.069e-07, -0.2203), (-0.94, -9.896e-08, -0.256), (-1.144, -9.053e-08, 0.144), (-1.165, 0.1534, 0.01067), (-1.134, 0.1493, -0.1227), (-1.048, 0.138, -0.2203), (-0.932, 0.1227, -0.256), (-1.134, 0.1493, 0.144), (-1.135, 0.3041, 0.01067), (-1.105, 0.296, -0.1227), (-1.021, 0.2737, -0.2203), (-0.908, 0.2433, -0.256), (-1.105, 0.296, 0.144), (-1.086, 0.4497, 0.01067), (-1.056, 0.4376, -0.1227), (-0.977, 0.4047, -0.2203), (-0.8684, 0.3597, -0.256), (-1.056, 0.4376, 0.144), (-1.018, 0.5875, 0.01067), (-0.9903, 0.5718, -0.1227), (-0.9158, 0.5287, -0.2203), (-0.8141, 0.47, -0.256), (-0.9903, 0.5718, 0.144), (-0.9322, 0.7153, 0.01067), (-0.9072, 0.6961, -0.1227), (-0.839, 0.6438, -0.2203), (-0.7458, 0.5722, -0.256), (-0.9072, 0.6961, 0.144), (-0.8309, 0.8309, 0.01067), (-0.8086, 0.8086, -0.1227), (-0.7478, 0.7478, -0.2203), (-0.6647, 0.6647, -0.256), (-0.8086, 0.8086, 0.144), (-0.7153, 0.9322, 0.01067), (-0.6961, 0.9072, -0.1227), (-0.6438, 0.839, -0.2203), (-0.5722, 0.7458, -0.256), (-0.6961, 0.9072, 0.144), (-0.5875, 1.018, 0.01067), (-0.5718, 0.9903, -0.1227), (-0.5287, 0.9158, -0.2203), (-0.47, 0.8141, -0.256), (-0.5718, 0.9903, 0.144), (-0.4497, 1.086, 0.01067), (-0.4376, 1.056, -0.1227), (-0.4047, 0.977, -0.2203), (-0.3597, 0.8684, -0.256), (-0.4376, 1.056, 0.144), (-0.3041, 1.135, 0.01067), (-0.296, 1.105, -0.1227), (-0.2737, 1.021, -0.2203), (-0.2433, 0.908, -0.256), (-0.296, 1.105, 0.144), (-0.1534, 1.165, 0.01067), (-0.1493, 1.134, -0.1227), (-0.138, 1.048, -0.2203), (-0.1227, 0.932, -0.256), (-0.1493, 1.134, 0.144), (8.906e-08, 1.175, 0.01067), (8.668e-08, 1.144, -0.1227), (8.019e-08, 1.058, -0.2203), (7.132e-08, 0.94, -0.256), (8.668e-08, 1.144, 0.144), (0.1534, 1.165, 0.01067), (0.1493, 1.134, -0.1227), (0.138, 1.048, -0.2203), (0.1227, 0.932, -0.256), (0.1493, 1.134, 0.144), (0.3041, 1.135, 0.01067), (0.296, 1.105, -0.1227), (0.2737, 1.021, -0.2203), (0.2433, 0.908, -0.256), (0.296, 1.105, 0.144), (0.4497, 1.086, 0.01067), (0.4376, 1.056, -0.1227), (0.4047, 0.977, -0.2203), (0.3597, 0.8684, -0.256), (0.4376, 1.056, 0.144), (0.5875, 1.018, 0.01067), (0.5718, 0.9903, -0.1227), (0.5287, 0.9158, -0.2203), (0.47, 0.8141, -0.256), (0.5718, 0.9903, 0.144), (0.7153, 0.9322, 0.01067), (0.6961, 0.9072, -0.1227), (0.6438, 0.839, -0.2203), (0.5722, 0.7458, -0.256), (0.6961, 0.9072, 0.144), (0.8309, 0.8309, 0.01067), (0.8086, 0.8086, -0.1227), (0.7478, 0.7478, -0.2203), (0.6647, 0.6647, -0.256), (0.8086, 0.8086, 0.144), (0.9322, 0.7153, 0.01067), (0.9072, 0.6961, -0.1227), (0.839, 0.6438, -0.2203), (0.7458, 0.5722, -0.256), (0.9072, 0.6961, 0.144), (1.018, 0.5875, 0.01067), (0.9903, 0.5718, -0.1227), (0.9158, 0.5288, -0.2203), (0.8141, 0.47, -0.256), (0.9903, 0.5718, 0.144), (1.086, 0.4497, 0.01067), (1.056, 0.4376, -0.1227), (0.977, 0.4047, -0.2203), (0.8684, 0.3597, -0.256), (1.056, 0.4376, 0.144), (1.135, 0.3041, 0.01067), (1.105, 0.296, -0.1227), (1.021, 0.2737, -0.2203), (0.908, 0.2433, -0.256), (1.105, 0.296, 0.144), (1.165, 0.1534, 0.01067), (1.134, 0.1493, -0.1227), (1.048, 0.138, -0.2203), (0.932, 0.1227, -0.256), (1.134, 0.1493, 0.144), (1.1, 6.995e-10, 0.01067), (1.071, -8.589e-09, -0.131), (0.99, -1.539e-08, -0.2347), (0.88, -1.788e-08, -0.2727), (1.071, 9.988e-09, 0.1523), (1.091, -0.1436, 0.01067), (1.061, -0.1397, -0.131), (0.9815, -0.1292, -0.2347), (0.8725, -0.1149, -0.2727), (1.061, -0.1397, 0.1523), (1.063, -0.2847, 0.01067), (1.034, -0.2771, -0.131), (0.9563, -0.2562, -0.2347), (0.85, -0.2278, -0.2727), (1.034, -0.2771, 0.1523), (1.016, -0.421, 0.01067), (0.989, -0.4097, -0.131), (0.9146, -0.3789, -0.2347), (0.813, -0.3368, -0.2727), (0.989, -0.4097, 0.1523), (0.9526, -0.55, 0.01067), (0.9271, -0.5353, -0.131), (0.8574, -0.495, -0.2347), (0.7621, -0.44, -0.2727), (0.9271, -0.5353, 0.1523), (0.8727, -0.6696, 0.01067), (0.8493, -0.6517, -0.131), (0.7854, -0.6027, -0.2347), (0.6982, -0.5357, -0.2727), (0.8493, -0.6517, 0.1523), (0.7778, -0.7778, 0.01067), (0.757, -0.757, -0.131), (0.7, -0.7, -0.2347), (0.6223, -0.6223, -0.2727), (0.757, -0.757, 0.1523), (0.6696, -0.8727, 0.01067), (0.6517, -0.8493, -0.131), (0.6027, -0.7854, -0.2347), (0.5357, -0.6982, -0.2727), (0.6517, -0.8493, 0.1523), (0.55, -0.9526, 0.01067), (0.5353, -0.9271, -0.131), (0.495, -0.8574, -0.2347), (0.44, -0.7621, -0.2727), (0.5353, -0.9271, 0.1523), (0.421, -1.016, 0.01067), (0.4097, -0.989, -0.131), (0.3789, -0.9146, -0.2347), (0.3368, -0.813, -0.2727), (0.4097, -0.989, 0.1523), (0.2847, -1.063, 0.01067), (0.2771, -1.034, -0.131), (0.2562, -0.9563, -0.2347), (0.2278, -0.85, -0.2727), (0.2771, -1.034, 0.1523), (0.1436, -1.091, 0.01067), (0.1397, -1.061, -0.131), (0.1292, -0.9815, -0.2347), (0.1149, -0.8725, -0.2727), (0.1397, -1.061, 0.1523), (8.34e-08, -1.1, 0.01067), (8.117e-08, -1.071, -0.131), (7.509e-08, -0.99, -0.2347), (6.679e-08, -0.88, -0.2727), (8.117e-08, -1.071, 0.1523), (-0.1436, -1.091, 0.01067), (-0.1397, -1.061, -0.131), (-0.1292, -0.9815, -0.2347), (-0.1149, -0.8725, -0.2727), (-0.1397, -1.061, 0.1523), (-0.2847, -1.063, 0.01067), (-0.2771, -1.034, -0.131), (-0.2562, -0.9563, -0.2347), (-0.2278, -0.85, -0.2727), (-0.2771, -1.034, 0.1523), (-0.421, -1.016, 0.01067), (-0.4097, -0.989, -0.131), (-0.3789, -0.9146, -0.2347), (-0.3368, -0.813, -0.2727), (-0.4097, -0.989, 0.1523), (-0.55, -0.9526, 0.01067), (-0.5353, -0.9271, -0.131), (-0.495, -0.8574, -0.2347), (-0.44, -0.7621, -0.2727), (-0.5353, -0.9271, 0.1523), (-0.6696, -0.8727, 0.01067), (-0.6517, -0.8493, -0.131), (-0.6027, -0.7854, -0.2347), (-0.5357, -0.6982, -0.2727), (-0.6517, -0.8493, 0.1523), (-0.7778, -0.7778, 0.01067), (-0.757, -0.757, -0.131), (-0.7, -0.7, -0.2347), (-0.6223, -0.6223, -0.2727), (-0.757, -0.757, 0.1523), (-0.8727, -0.6696, 0.01067), (-0.8493, -0.6517, -0.131), (-0.7854, -0.6027, -0.2347), (-0.6982, -0.5357, -0.2727), (-0.8493, -0.6517, 0.1523), (-0.9526, -0.55, 0.01067), (-0.9271, -0.5353, -0.131), (-0.8574, -0.495, -0.2347), (-0.7621, -0.44, -0.2727), (-0.9271, -0.5353, 0.1523), (-1.016, -0.421, 0.01067), (-0.989, -0.4097, -0.131), (-0.9146, -0.3789, -0.2347), (-0.813, -0.3368, -0.2727), (-0.989, -0.4097, 0.1523), (-1.063, -0.2847, 0.01067), (-1.034, -0.2771, -0.131), (-0.9563, -0.2562, -0.2347), (-0.85, -0.2278, -0.2727), (-1.034, -0.2771, 0.1523), (-1.091, -0.1436, 0.01067), (-1.061, -0.1397, -0.131), (-0.9815, -0.1292, -0.2347), (-0.8725, -0.1149, -0.2727), (-1.061, -0.1397, 0.1523), (-1.1, -9.547e-08, 0.01067), (-1.071, -1.022e-07, -0.131), (-0.99, -1.019e-07, -0.2347), (-0.88, -9.481e-08, -0.2727), (-1.071, -8.36e-08, 0.1523), (-1.091, 0.1436, 0.01067), (-1.061, 0.1397, -0.131), (-0.9815, 0.1292, -0.2347), (-0.8725, 0.1149, -0.2727), (-1.061, 0.1397, 0.1523), (-1.063, 0.2847, 0.01067), (-1.034, 0.2771, -0.131), (-0.9563, 0.2562, -0.2347), (-0.85, 0.2278, -0.2727), (-1.034, 0.2771, 0.1523), (-1.016, 0.421, 0.01067), (-0.989, 0.4097, -0.131), (-0.9146, 0.3789, -0.2347), (-0.813, 0.3368, -0.2727), (-0.989, 0.4097, 0.1523), (-0.9526, 0.55, 0.01067), (-0.9271, 0.5353, -0.131), (-0.8574, 0.495, -0.2347), (-0.7621, 0.44, -0.2727), (-0.9271, 0.5353, 0.1523), (-0.8727, 0.6696, 0.01067), (-0.8493, 0.6517, -0.131), (-0.7854, 0.6027, -0.2347), (-0.6982, 0.5357, -0.2727), (-0.8493, 0.6517, 0.1523), (-0.7778, 0.7778, 0.01067), (-0.757, 0.757, -0.131), (-0.7, 0.7, -0.2347), (-0.6223, 0.6223, -0.2727), (-0.757, 0.757, 0.1523), (-0.6696, 0.8727, 0.01067), (-0.6517, 0.8493, -0.131), (-0.6027, 0.7854, -0.2347), (-0.5357, 0.6982, -0.2727), (-0.6517, 0.8493, 0.1523), (-0.55, 0.9526, 0.01067), (-0.5353, 0.9271, -0.131), (-0.495, 0.8574, -0.2347), (-0.44, 0.7621, -0.2727), (-0.5353, 0.9271, 0.1523), (-0.421, 1.016, 0.01067), (-0.4097, 0.989, -0.131), (-0.3789, 0.9146, -0.2347), (-0.3368, 0.813, -0.2727), (-0.4097, 0.989, 0.1523), (-0.2847, 1.063, 0.01067), (-0.2771, 1.034, -0.131), (-0.2562, 0.9563, -0.2347), (-0.2278, 0.85, -0.2727), (-0.2771, 1.034, 0.1523), (-0.1436, 1.091, 0.01067), (-0.1397, 1.061, -0.131), (-0.1292, 0.9815, -0.2347), (-0.1149, 0.8725, -0.2727), (-0.1397, 1.061, 0.1523), (8.34e-08, 1.1, 0.01067), (8.117e-08, 1.071, -0.131), (7.509e-08, 0.99, -0.2347), (6.679e-08, 0.88, -0.2727), (8.117e-08, 1.071, 0.1523), (0.1436, 1.091, 0.01067), (0.1397, 1.061, -0.131), (0.1292, 0.9815, -0.2347), (0.1149, 0.8725, -0.2727), (0.1397, 1.061, 0.1523), (0.2847, 1.063, 0.01067), (0.2771, 1.034, -0.131), (0.2562, 0.9563, -0.2347), (0.2278, 0.85, -0.2727), (0.2771, 1.034, 0.1523), (0.421, 1.016, 0.01067), (0.4097, 0.989, -0.131), (0.3789, 0.9146, -0.2347), (0.3368, 0.813, -0.2727), (0.4097, 0.989, 0.1523), (0.55, 0.9526, 0.01067), (0.5353, 0.9271, -0.131), (0.495, 0.8574, -0.2347), (0.44, 0.7621, -0.2727), (0.5353, 0.9271, 0.1523), (0.6696, 0.8727, 0.01067), (0.6517, 0.8493, -0.131), (0.6027, 0.7854, -0.2347), (0.5357, 0.6982, -0.2727), (0.6517, 0.8493, 0.1523), (0.7778, 0.7778, 0.01067), (0.757, 0.757, -0.131), (0.7, 0.7, -0.2347), (0.6223, 0.6223, -0.2727), (0.757, 0.757, 0.1523), (0.8727, 0.6696, 0.01067), (0.8493, 0.6517, -0.131), (0.7854, 0.6027, -0.2347), (0.6982, 0.5357, -0.2727), (0.8493, 0.6517, 0.1523), (0.9526, 0.55, 0.01067), (0.9271, 0.5353, -0.131), (0.8574, 0.495, -0.2347), (0.7621, 0.44, -0.2727), (0.9271, 0.5353, 0.1523), (1.016, 0.421, 0.01067), (0.989, 0.4097, -0.131), (0.9146, 0.3789, -0.2347), (0.813, 0.3368, -0.2727), (0.989, 0.4097, 0.1523), (1.063, 0.2847, 0.01067), (1.034, 0.2771, -0.131), (0.9563, 0.2562, -0.2347), (0.85, 0.2278, -0.2727), (1.034, 0.2771, 0.1523), (1.091, 0.1436, 0.01067), (1.061, 0.1397, -0.131), (0.9815, 0.1292, -0.2347), (0.8725, 0.1149, -0.2727), (1.061, 0.1397, 0.1523), (-0.9023, -0.1795, 0.01067), (-0.85, -0.3521, 0.01067), (-0.765, -0.5111, 0.01067), (-0.6505, -0.6505, 0.01067), (-0.5111, -0.765, 0.01067), (-0.3521, -0.85, 0.01067), (-0.1795, -0.9023, 0.01067), (-6.911e-08, -0.92, 0.01067), (0.1795, -0.9023, 0.01067), (0.765, -0.5111, 0.01067), (-0.9023, -0.176, -0.01978), (-0.85, -0.3453, -0.04906), (-0.765, -0.5013, -0.07604), (-0.6505, -0.638, -0.09969), (-0.5111, -0.7503, -0.1191), (-0.3521, -0.8336, -0.1335), (-0.1795, -0.885, -0.1424), (-7.422e-08, -0.9023, -0.1454), (0.1795, -0.885, -0.1424), (0.3521, -0.8336, -0.1335), (0.5111, -0.7503, -0.1191), (0.6505, -0.638, -0.09969), (0.765, -0.5013, -0.07604), (0.85, -0.3453, -0.04906), (0.9023, -0.176, -0.01978), (-0.9023, -0.1658, -0.04906), (-0.85, -0.3253, -0.1065), (-0.765, -0.4722, -0.1594), (-0.6505, -0.601, -0.2058), (-0.5111, -0.7067, -0.2439), (-0.3521, -0.7853, -0.2722), (-0.1795, -0.8336, -0.2896), (-7.914e-08, -0.85, -0.2955), (0.1795, -0.8336, -0.2896), (0.3521, -0.7853, -0.2722), (0.5111, -0.7067, -0.2439), (0.6505, -0.601, -0.2058), (0.765, -0.4722, -0.1594), (0.85, -0.3253, -0.1065), (0.9023, -0.1658, -0.04906), (-0.9023, -0.1492, -0.07604), (-0.85, -0.2927, -0.1594), (-0.765, -0.425, -0.2363), (-0.6505, -0.5409, -0.3036), (-0.5111, -0.636, -0.3589), (-0.3521, -0.7067, -0.4), (-0.1795, -0.7503, -0.4252), (-8.368e-08, -0.765, -0.4338), (0.1795, -0.7503, -0.4252), (0.3521, -0.7067, -0.4), (0.5111, -0.636, -0.3589), (0.6505, -0.5409, -0.3036), (0.765, -0.425, -0.2363), (0.85, -0.2927, -0.1594), (0.9023, -0.1492, -0.07604), (-0.9023, -0.1269, -0.09969), (-0.85, -0.249, -0.2058), (-0.765, -0.3614, -0.3036), (-0.6505, -0.46, -0.3893), (-0.5111, -0.5409, -0.4597), (-0.3521, -0.601, -0.512), (-0.1795, -0.638, -0.5441), (-8.765e-08, -0.6505, -0.555), (0.1795, -0.638, -0.5441), (0.3521, -0.601, -0.512), (0.5111, -0.5409, -0.4597), (0.6505, -0.46, -0.3893), (0.765, -0.3614, -0.3036), (0.85, -0.249, -0.2058), (0.9023, -0.1269, -0.09969), (-0.9023, -0.09972, -0.1191), (-0.85, -0.1956, -0.2439), (-0.765, -0.284, -0.3589), (-0.6505, -0.3614, -0.4597), (-0.5111, -0.425, -0.5424), (-0.3521, -0.4722, -0.6039), (-0.1795, -0.5013, -0.6417), (-9.092e-08, -0.5111, -0.6545), (0.1795, -0.5013, -0.6417), (0.3521, -0.4722, -0.6039), (0.5111, -0.425, -0.5424), (0.6505, -0.3614, -0.4597), (0.765, -0.284, -0.3589), (0.85, -0.1956, -0.2439), (0.9023, -0.09972, -0.1191), (-0.9023, -0.06869, -0.1335), (-0.85, -0.1347, -0.2722), (-0.765, -0.1956, -0.4), (-0.6505, -0.249, -0.512), (-0.5111, -0.2927, -0.6039), (-0.3521, -0.3253, -0.6722), (-0.1795, -0.3453, -0.7142), (-9.334e-08, -0.3521, -0.7284), (0.1795, -0.3453, -0.7142), (0.3521, -0.3253, -0.6722), (0.5111, -0.2927, -0.6039), (0.6505, -0.249, -0.512), (0.765, -0.1956, -0.4), (0.85, -0.1347, -0.2722), (0.9023, -0.06868, -0.1335), (-0.9023, -0.03502, -0.1424), (-0.85, -0.06868, -0.2896), (-0.765, -0.09972, -0.4252), (-0.6505, -0.1269, -0.5441), (-0.5111, -0.1492, -0.6417), (-0.3521, -0.1658, -0.7142), (-0.1795, -0.176, -0.7589), (-9.483e-08, -0.1795, -0.774), (0.1795, -0.176, -0.7589), (0.3521, -0.1658, -0.7142), (0.5111, -0.1492, -0.6417), (0.6505, -0.1269, -0.5441), (0.765, -0.09972, -0.4252), (0.85, -0.06868, -0.2896), (0.9023, -0.03502, -0.1424), (-0.9023, 2.91e-07, -0.1454), (-0.85, 2.743e-07, -0.2955), (-0.765, 2.584e-07, -0.4338), (-0.6505, 2.573e-07, -0.555), (-0.5111, 2.644e-07, -0.6545), (-0.3521, 2.048e-07, -0.7284), (-0.1795, 3.114e-07, -0.774), (-9.534e-08, 2.967e-07, -0.7893), (0.1795, 3.114e-07, -0.774), (0.3521, 1.636e-07, -0.7284), (0.5111, 2.644e-07, -0.6545), (0.6505, 2.573e-07, -0.555), (0.765, 2.858e-07, -0.4338), (0.85, 2.606e-07, -0.2955), (0.9023, 2.738e-07, -0.1454), (-0.9023, 0.03502, -0.1424), (-0.85, 0.06869, -0.2896), (-0.765, 0.09972, -0.4252), (-0.6505, 0.1269, -0.5441), (-0.5111, 0.1492, -0.6417), (-0.3521, 0.1658, -0.7142), (-0.1795, 0.176, -0.7589), (-9.483e-08, 0.1795, -0.774), (0.1795, 0.176, -0.7589), (0.3521, 0.1658, -0.7142), (0.5111, 0.1492, -0.6417), (0.6505, 0.1269, -0.5441), (0.765, 0.09972, -0.4252), (0.85, 0.06869, -0.2896), (0.9023, 0.03502, -0.1424), (-0.9023, 0.06869, -0.1335), (-0.85, 0.1347, -0.2722), (-0.765, 0.1956, -0.4), (-0.6505, 0.249, -0.512), (-0.5111, 0.2927, -0.6039), (-0.3521, 0.3253, -0.6722), (-0.1795, 0.3453, -0.7142), (-9.334e-08, 0.3521, -0.7284), (0.1795, 0.3453, -0.7142), (0.3521, 0.3253, -0.6722), (0.5111, 0.2927, -0.6039), (0.6505, 0.249, -0.512), (0.765, 0.1956, -0.4), (0.85, 0.1347, -0.2722), (0.9023, 0.06869, -0.1335), (-0.9023, 0.09972, -0.1191), (-0.85, 0.1956, -0.2439), (-0.765, 0.284, -0.3589), (-0.6505, 0.3614, -0.4597), (-0.5111, 0.425, -0.5424), (-0.3521, 0.4722, -0.6039), (-0.1795, 0.5013, -0.6417), (-9.092e-08, 0.5111, -0.6545), (0.1795, 0.5013, -0.6417), (0.3521, 0.4722, -0.6039), (0.5111, 0.425, -0.5424), (0.6505, 0.3614, -0.4597), (0.765, 0.284, -0.3589), (0.85, 0.1956, -0.2439), (0.9023, 0.09972, -0.1191), (-0.9023, 0.1269, -0.09969), (-0.85, 0.249, -0.2058), (-0.765, 0.3614, -0.3036), (-0.6505, 0.46, -0.3893), (-0.5111, 0.5409, -0.4597), (-0.3521, 0.601, -0.512), (-0.1795, 0.638, -0.5441), (-8.765e-08, 0.6505, -0.555), (0.1795, 0.638, -0.5441), (0.3521, 0.601, -0.512), (0.5111, 0.5409, -0.4597), (0.6505, 0.46, -0.3893), (0.765, 0.3614, -0.3036), (0.85, 0.249, -0.2058), (0.9023, 0.1269, -0.09969), (-0.9023, 0.1492, -0.07604), (-0.85, 0.2927, -0.1594), (-0.765, 0.425, -0.2363), (-0.6505, 0.5409, -0.3036), (-0.5111, 0.636, -0.3589), (-0.3521, 0.7067, -0.4), (-0.1795, 0.7503, -0.4252), (-8.368e-08, 0.765, -0.4338), (0.1795, 0.7503, -0.4252), (0.3521, 0.7067, -0.4), (0.5111, 0.636, -0.3589), (0.6505, 0.5409, -0.3036), (0.765, 0.425, -0.2363), (0.85, 0.2927, -0.1594), (0.9023, 0.1492, -0.07604), (0.92, 3.005e-07, 0.01067), (-0.9023, 0.1658, -0.04906), (-0.85, 0.3253, -0.1065), (-0.765, 0.4722, -0.1594), (-0.6505, 0.601, -0.2058), (-0.5111, 0.7067, -0.2439), (-0.3521, 0.7853, -0.2722), (-0.1795, 0.8336, -0.2896), (-7.914e-08, 0.85, -0.2955), (0.1795, 0.8336, -0.2896), (0.3521, 0.7853, -0.2722), (0.5111, 0.7067, -0.2439), (0.6505, 0.601, -0.2058), (0.765, 0.4722, -0.1594), (0.85, 0.3253, -0.1065), (0.9023, 0.1658, -0.04906), (-0.9023, 0.176, -0.01978), (-0.85, 0.3453, -0.04906), (-0.765, 0.5013, -0.07604), (-0.6505, 0.638, -0.09969), (-0.5111, 0.7503, -0.1191), (-0.3521, 0.8336, -0.1335), (-0.1795, 0.885, -0.1424), (-7.422e-08, 0.9023, -0.1454), (0.1795, 0.885, -0.1424), (0.3521, 0.8336, -0.1335), (0.5111, 0.7503, -0.1191), (0.6505, 0.638, -0.09969), (0.765, 0.5013, -0.07604), (0.85, 0.3453, -0.04906), (0.9023, 0.176, -0.01978), (-0.9023, 0.1795, 0.01067), (-0.85, 0.3521, 0.01067), (-0.765, 0.5111, 0.01067), (-0.6505, 0.6505, 0.01067), (-0.5111, 0.765, 0.01067), (-0.3521, 0.85, 0.01067), (-0.1795, 0.9023, 0.01067), (-6.911e-08, 0.92, 0.01067), (0.1795, 0.9023, 0.01067), (0.3521, 0.85, 0.01067), (0.5111, 0.765, 0.01067), (0.6505, 0.6505, 0.01067), (0.765, 0.5111, 0.01067), (0.85, 0.3521, 0.01067), (0.9023, 0.1795, 0.01067), (-0.9023, 0.176, 0.04112), (-0.85, 0.3453, 0.0704), (-0.765, 0.5013, 0.09738), (-0.6505, 0.638, 0.121), (-0.5111, 0.7503, 0.1404), (-0.3521, 0.8336, 0.1549), (-0.1795, 0.885, 0.1637), (-6.399e-08, 0.9023, 0.1667), (0.1795, 0.885, 0.1637), (0.3521, 0.8336, 0.1549), (0.5111, 0.7503, 0.1404), (0.6505, 0.638, 0.121), (0.765, 0.5013, 0.09738), (0.85, 0.3453, 0.07039), (0.9023, 0.176, 0.04112), (-0.9023, 0.1658, 0.0704), (-0.85, 0.3253, 0.1278), (-0.765, 0.4722, 0.1808), (-0.6505, 0.601, 0.2271), (-0.5111, 0.7067, 0.2652), (-0.3521, 0.7853, 0.2935), (-0.1795, 0.8336, 0.3109), (-5.907e-08, 0.85, 0.3168), (0.1795, 0.8336, 0.3109), (0.3521, 0.7853, 0.2935), (0.5111, 0.7067, 0.2652), (0.6505, 0.601, 0.2271), (0.765, 0.4722, 0.1808), (0.85, 0.3253, 0.1278), (0.9023, 0.1658, 0.07039), (-0.9023, 0.1492, 0.09738), (-0.85, 0.2927, 0.1808), (-0.765, 0.425, 0.2576), (-0.6505, 0.5409, 0.3249), (-0.5111, 0.636, 0.3802), (-0.3521, 0.7067, 0.4213), (-0.1795, 0.7503, 0.4466), (-5.454e-08, 0.765, 0.4551), (0.1795, 0.7503, 0.4466), (0.3521, 0.7067, 0.4213), (0.5111, 0.636, 0.3802), (0.6505, 0.5409, 0.3249), (0.765, 0.425, 0.2576), (0.85, 0.2927, 0.1808), (0.9023, 0.1492, 0.09738), (-0.92, 5.124e-07, 0.01067), (-0.9023, 0.1269, 0.121), (-0.85, 0.249, 0.2271), (-0.765, 0.3614, 0.3249), (-0.6505, 0.46, 0.4107), (-0.5111, 0.5409, 0.481), (-0.3521, 0.601, 0.5333), (-0.1795, 0.638, 0.5655), (-5.056e-08, 0.6505, 0.5764), (0.1795, 0.638, 0.5655), (0.3521, 0.601, 0.5333), (0.5111, 0.5409, 0.481), (0.6505, 0.46, 0.4107), (0.765, 0.3614, 0.3249), (0.85, 0.249, 0.2271), (0.9023, 0.1269, 0.121), (-0.9023, 0.09972, 0.1404), (-0.85, 0.1956, 0.2652), (-0.765, 0.284, 0.3802), (-0.6505, 0.3614, 0.481), (-0.5111, 0.425, 0.5637), (-0.3521, 0.4722, 0.6252), (-0.1795, 0.5013, 0.6631), (-4.73e-08, 0.5111, 0.6758), (0.1795, 0.5013, 0.6631), (0.3521, 0.4722, 0.6252), (0.5111, 0.425, 0.5637), (0.6505, 0.3614, 0.481), (0.765, 0.284, 0.3802), (0.85, 0.1956, 0.2652), (0.9023, 0.09972, 0.1404), (-0.9023, 0.06869, 0.1549), (-0.85, 0.1347, 0.2935), (-0.765, 0.1956, 0.4213), (-0.6505, 0.249, 0.5333), (-0.5111, 0.2927, 0.6252), (-0.3521, 0.3253, 0.6935), (-0.1795, 0.3453, 0.7356), (-4.488e-08, 0.3521, 0.7498), (0.1795, 0.3453, 0.7356), (0.3521, 0.3253, 0.6935), (0.5111, 0.2927, 0.6252), (0.6505, 0.249, 0.5333), (0.765, 0.1956, 0.4213), (0.85, 0.1347, 0.2935), (0.9023, 0.06869, 0.1549), (-0.9023, 0.03502, 0.1637), (-0.85, 0.06869, 0.3109), (-0.765, 0.09972, 0.4466), (-0.6505, 0.1269, 0.5655), (-0.5111, 0.1492, 0.6631), (-0.3521, 0.1658, 0.7356), (-0.1795, 0.176, 0.7802), (-4.339e-08, 0.1795, 0.7953), (0.1795, 0.176, 0.7802), (0.3521, 0.1658, 0.7356), (0.5111, 0.1492, 0.6631), (0.6505, 0.1269, 0.5655), (0.765, 0.09972, 0.4466), (0.85, 0.06869, 0.3109), (0.9023, 0.03502, 0.1637), (-0.9023, 2.977e-07, 0.1667), (-0.85, 2.802e-07, 0.3168), (-0.765, 2.892e-07, 0.4551), (-0.6505, 2.081e-07, 0.5764), (-0.5111, 1.735e-07, 0.6758), (-0.3521, 3.428e-07, 0.7498), (-0.1795, 1.402e-07, 0.7953), (-4.288e-08, 1.823e-07, 0.8107), (0.1795, 1.402e-07, 0.7953), (0.3521, 3.428e-07, 0.7498), (0.5111, 1.735e-07, 0.6758), (0.6505, 2.081e-07, 0.5764), (0.765, 2.687e-07, 0.4551), (0.85, 2.527e-07, 0.3168), (0.9023, 3.012e-07, 0.1667), (-0.9023, -0.03502, 0.1637), (-0.85, -0.06868, 0.3109), (-0.765, -0.09972, 0.4466), (-0.6505, -0.1269, 0.5655), (-0.5111, -0.1492, 0.6631), (-0.3521, -0.1658, 0.7356), (-0.1795, -0.176, 0.7802), (-4.339e-08, -0.1795, 0.7953), (0.1795, -0.176, 0.7802), (0.3521, -0.1658, 0.7356), (0.5111, -0.1492, 0.6631), (0.6505, -0.1269, 0.5655), (0.765, -0.09972, 0.4466), (0.85, -0.06868, 0.3109), (0.9023, -0.03502, 0.1637), (-0.9023, -0.06868, 0.1549), (-0.85, -0.1347, 0.2935), (-0.765, -0.1956, 0.4213), (-0.6505, -0.2489, 0.5333), (-0.5111, -0.2927, 0.6252), (-0.3521, -0.3253, 0.6935), (-0.1795, -0.3453, 0.7356), (-4.488e-08, -0.3521, 0.7498), (0.1795, -0.3453, 0.7356), (0.3521, -0.3253, 0.6935), (0.5111, -0.2927, 0.6252), (0.6505, -0.2489, 0.5333), (0.765, -0.1956, 0.4213), (0.85, -0.1347, 0.2935), (0.9023, -0.06868, 0.1549), (-0.9023, -0.09972, 0.1404), (-0.85, -0.1956, 0.2652), (-0.765, -0.284, 0.3802), (-0.6505, -0.3614, 0.481), (-0.5111, -0.425, 0.5637), (-0.3521, -0.4722, 0.6252), (-0.1795, -0.5013, 0.6631), (-4.73e-08, -0.5111, 0.6758), (0.1795, -0.5013, 0.6631), (0.3521, -0.4722, 0.6252), (0.5111, -0.425, 0.5637), (0.6505, -0.3614, 0.481), (0.765, -0.284, 0.3802), (0.85, -0.1956, 0.2652), (0.9023, -0.09972, 0.1404), (-0.9023, -0.1269, 0.121), (-0.85, -0.2489, 0.2271), (-0.765, -0.3614, 0.3249), (-0.6505, -0.46, 0.4107), (-0.5111, -0.5409, 0.481), (-0.3521, -0.601, 0.5333), (-0.1795, -0.638, 0.5655), (-5.056e-08, -0.6505, 0.5764), (0.1795, -0.638, 0.5655), (0.3521, -0.601, 0.5333), (0.5111, -0.5409, 0.481), (0.6505, -0.46, 0.4107), (0.765, -0.3614, 0.3249), (0.85, -0.2489, 0.2271), (0.9023, -0.1269, 0.121), (-0.9023, -0.1492, 0.09738), (-0.85, -0.2927, 0.1808), (-0.765, -0.425, 0.2576), (-0.6505, -0.5409, 0.3249), (-0.5111, -0.636, 0.3802), (-0.3521, -0.7067, 0.4213), (-0.1795, -0.7503, 0.4466), (-5.454e-08, -0.765, 0.4551), (0.1795, -0.7503, 0.4466), (0.3521, -0.7067, 0.4213), (0.5111, -0.636, 0.3802), (0.6505, -0.5409, 0.3249), (0.765, -0.425, 0.2576), (0.85, -0.2927, 0.1808), (0.9023, -0.1492, 0.09738), (-0.9023, -0.1658, 0.0704), (-0.85, -0.3253, 0.1278), (-0.765, -0.4722, 0.1808), (-0.6505, -0.601, 0.2271), (-0.5111, -0.7067, 0.2652), (-0.3521, -0.7853, 0.2935), (-0.1795, -0.8336, 0.3109), (-5.907e-08, -0.85, 0.3168), (0.1795, -0.8336, 0.3109), (0.3521, -0.7853, 0.2935), (0.5111, -0.7067, 0.2652), (0.6505, -0.601, 0.2271), (0.765, -0.4722, 0.1808), (0.85, -0.3253, 0.1278), (0.9023, -0.1658, 0.07039), (-0.9023, -0.176, 0.04112), (-0.85, -0.3453, 0.0704), (-0.765, -0.5013, 0.09738), (-0.6505, -0.638, 0.121), (-0.5111, -0.7503, 0.1404), (-0.3521, -0.8336, 0.1549), (-0.1795, -0.885, 0.1637), (-6.399e-08, -0.9023, 0.1667), (0.1795, -0.885, 0.1637), (0.3521, -0.8336, 0.1549), (0.5111, -0.7503, 0.1404), (0.6505, -0.638, 0.121), (0.765, -0.5013, 0.09738), (0.85, -0.3453, 0.07039), (0.9023, -0.176, 0.04112), (0.3521, -0.85, 0.01067), (0.5111, -0.765, 0.01067), (0.6505, -0.6505, 0.01067), (0.85, -0.3521, 0.01067), (0.9023, -0.1795, 0.01067)], [], [(0, 5, 6, 1), (1, 6, 7, 2), (2, 7, 8, 3), (4, 9, 5, 0), (5, 10, 11, 6), (6, 11, 12, 7), (7, 12, 13, 8), (9, 14, 10, 5), (10, 15, 16, 11), (11, 16, 17, 12), (12, 17, 18, 13), (14, 19, 15, 10), (15, 20, 21, 16), (16, 21, 22, 17), (17, 22, 23, 18), (19, 24, 20, 15), (20, 25, 26, 21), (21, 26, 27, 22), (22, 27, 28, 23), (24, 29, 25, 20), (25, 30, 31, 26), (26, 31, 32, 27), (27, 32, 33, 28), (29, 34, 30, 25), (30, 35, 36, 31), (31, 36, 37, 32), (32, 37, 38, 33), (34, 39, 35, 30), (35, 40, 41, 36), (36, 41, 42, 37), (37, 42, 43, 38), (39, 44, 40, 35), (40, 45, 46, 41), (41, 46, 47, 42), (42, 47, 48, 43), (44, 49, 45, 40), (45, 50, 51, 46), (46, 51, 52, 47), (47, 52, 53, 48), (49, 54, 50, 45), (50, 55, 56, 51), (51, 56, 57, 52), (52, 57, 58, 53), (54, 59, 55, 50), (55, 60, 61, 56), (56, 61, 62, 57), (57, 62, 63, 58), (59, 64, 60, 55), (60, 65, 66, 61), (61, 66, 67, 62), (62, 67, 68, 63), (64, 69, 65, 60), (65, 70, 71, 66), (66, 71, 72, 67), (67, 72, 73, 68), (69, 74, 70, 65), (70, 75, 76, 71), (71, 76, 77, 72), (72, 77, 78, 73), (74, 79, 75, 70), (75, 80, 81, 76), (76, 81, 82, 77), (77, 82, 83, 78), (79, 84, 80, 75), (80, 85, 86, 81), (81, 86, 87, 82), (82, 87, 88, 83), (84, 89, 85, 80), (85, 90, 91, 86), (86, 91, 92, 87), (87, 92, 93, 88), (89, 94, 90, 85), (90, 95, 96, 91), (91, 96, 97, 92), (92, 97, 98, 93), (94, 99, 95, 90), (95, 100, 101, 96), (96, 101, 102, 97), (97, 102, 103, 98), (99, 104, 100, 95), (100, 105, 106, 101), (101, 106, 107, 102), (102, 107, 108, 103), (104, 109, 105, 100), (105, 110, 111, 106), (106, 111, 112, 107), (107, 112, 113, 108), (109, 114, 110, 105), (110, 115, 116, 111), (111, 116, 117, 112), (112, 117, 118, 113), (114, 119, 115, 110), (115, 120, 121, 116), (116, 121, 122, 117), (117, 122, 123, 118), (119, 124, 120, 115), (120, 125, 126, 121), (121, 126, 127, 122), (122, 127, 128, 123), (124, 129, 125, 120), (125, 130, 131, 126), (126, 131, 132, 127), (127, 132, 133, 128), (129, 134, 130, 125), (130, 135, 136, 131), (131, 136, 137, 132), (132, 137, 138, 133), (134, 139, 135, 130), (135, 140, 141, 136), (136, 141, 142, 137), (137, 142, 143, 138), (139, 144, 140, 135), (140, 145, 146, 141), (141, 146, 147, 142), (142, 147, 148, 143), (144, 149, 145, 140), (145, 150, 151, 146), (146, 151, 152, 147), (147, 152, 153, 148), (149, 154, 150, 145), (150, 155, 156, 151), (151, 156, 157, 152), (152, 157, 158, 153), (154, 159, 155, 150), (155, 160, 161, 156), (156, 161, 162, 157), (157, 162, 163, 158), (159, 164, 160, 155), (160, 165, 166, 161), (161, 166, 167, 162), (162, 167, 168, 163), (164, 169, 165, 160), (165, 170, 171, 166), (166, 171, 172, 167), (167, 172, 173, 168), (169, 174, 170, 165), (170, 175, 176, 171), (171, 176, 177, 172), (172, 177, 178, 173), (174, 179, 175, 170), (175, 180, 181, 176), (176, 181, 182, 177), (177, 182, 183, 178), (179, 184, 180, 175), (180, 185, 186, 181), (181, 186, 187, 182), (182, 187, 188, 183), (184, 189, 185, 180), (185, 190, 191, 186), (186, 191, 192, 187), (187, 192, 193, 188), (189, 194, 190, 185), (190, 195, 196, 191), (191, 196, 197, 192), (192, 197, 198, 193), (194, 199, 195, 190), (195, 200, 201, 196), (196, 201, 202, 197), (197, 202, 203, 198), (199, 204, 200, 195), (200, 205, 206, 201), (201, 206, 207, 202), (202, 207, 208, 203), (204, 209, 205, 200), (205, 210, 211, 206), (206, 211, 212, 207), (207, 212, 213, 208), (209, 214, 210, 205), (210, 215, 216, 211), (211, 216, 217, 212), (212, 217, 218, 213), (214, 219, 215, 210), (215, 220, 221, 216), (216, 221, 222, 217), (217, 222, 223, 218), (219, 224, 220, 215), (220, 225, 226, 221), (221, 226, 227, 222), (222, 227, 228, 223), (224, 229, 225, 220), (225, 230, 231, 226), (226, 231, 232, 227), (227, 232, 233, 228), (229, 234, 230, 225), (230, 235, 236, 231), (231, 236, 237, 232), (232, 237, 238, 233), (234, 239, 235, 230), (235, 0, 1, 236), (236, 1, 2, 237), (237, 2, 3, 238), (239, 4, 0, 235), (240, 245, 246, 241), (241, 246, 247, 242), (242, 247, 248, 243), (244, 249, 245, 240), (245, 250, 251, 246), (246, 251, 252, 247), (247, 252, 253, 248), (249, 254, 250, 245), (250, 255, 256, 251), (251, 256, 257, 252), (252, 257, 258, 253), (254, 259, 255, 250), (255, 260, 261, 256), (256, 261, 262, 257), (257, 262, 263, 258), (259, 264, 260, 255), (260, 265, 266, 261), (261, 266, 267, 262), (262, 267, 268, 263), (264, 269, 265, 260), (265, 270, 271, 266), (266, 271, 272, 267), (267, 272, 273, 268), (269, 274, 270, 265), (270, 275, 276, 271), (271, 276, 277, 272), (272, 277, 278, 273), (274, 279, 275, 270), (275, 280, 281, 276), (276, 281, 282, 277), (277, 282, 283, 278), (279, 284, 280, 275), (280, 285, 286, 281), (281, 286, 287, 282), (282, 287, 288, 283), (284, 289, 285, 280), (285, 290, 291, 286), (286, 291, 292, 287), (287, 292, 293, 288), (289, 294, 290, 285), (290, 295, 296, 291), (291, 296, 297, 292), (292, 297, 298, 293), (294, 299, 295, 290), (295, 300, 301, 296), (296, 301, 302, 297), (297, 302, 303, 298), (299, 304, 300, 295), (300, 305, 306, 301), (301, 306, 307, 302), (302, 307, 308, 303), (304, 309, 305, 300), (305, 310, 311, 306), (306, 311, 312, 307), (307, 312, 313, 308), (309, 314, 310, 305), (310, 315, 316, 311), (311, 316, 317, 312), (312, 317, 318, 313), (314, 319, 315, 310), (315, 320, 321, 316), (316, 321, 322, 317), (317, 322, 323, 318), (319, 324, 320, 315), (320, 325, 326, 321), (321, 326, 327, 322), (322, 327, 328, 323), (324, 329, 325, 320), (325, 330, 331, 326), (326, 331, 332, 327), (327, 332, 333, 328), (329, 334, 330, 325), (330, 335, 336, 331), (331, 336, 337, 332), (332, 337, 338, 333), (334, 339, 335, 330), (335, 340, 341, 336), (336, 341, 342, 337), (337, 342, 343, 338), (339, 344, 340, 335), (340, 345, 346, 341), (341, 346, 347, 342), (342, 347, 348, 343), (344, 349, 345, 340), (345, 350, 351, 346), (346, 351, 352, 347), (347, 352, 353, 348), (349, 354, 350, 345), (350, 355, 356, 351), (351, 356, 357, 352), (352, 357, 358, 353), (354, 359, 355, 350), (355, 360, 361, 356), (356, 361, 362, 357), (357, 362, 363, 358), (359, 364, 360, 355), (360, 365, 366, 361), (361, 366, 367, 362), (362, 367, 368, 363), (364, 369, 365, 360), (365, 370, 371, 366), (366, 371, 372, 367), (367, 372, 373, 368), (369, 374, 370, 365), (370, 375, 376, 371), (371, 376, 377, 372), (372, 377, 378, 373), (374, 379, 375, 370), (375, 380, 381, 376), (376, 381, 382, 377), (377, 382, 383, 378), (379, 384, 380, 375), (380, 385, 386, 381), (381, 386, 387, 382), (382, 387, 388, 383), (384, 389, 385, 380), (385, 390, 391, 386), (386, 391, 392, 387), (387, 392, 393, 388), (389, 394, 390, 385), (390, 395, 396, 391), (391, 396, 397, 392), (392, 397, 398, 393), (394, 399, 395, 390), (395, 400, 401, 396), (396, 401, 402, 397), (397, 402, 403, 398), (399, 404, 400, 395), (400, 405, 406, 401), (401, 406, 407, 402), (402, 407, 408, 403), (404, 409, 405, 400), (405, 410, 411, 406), (406, 411, 412, 407), (407, 412, 413, 408), (409, 414, 410, 405), (410, 415, 416, 411), (411, 416, 417, 412), (412, 417, 418, 413), (414, 419, 415, 410), (415, 420, 421, 416), (416, 421, 422, 417), (417, 422, 423, 418), (419, 424, 420, 415), (420, 425, 426, 421), (421, 426, 427, 422), (422, 427, 428, 423), (424, 429, 425, 420), (425, 430, 431, 426), (426, 431, 432, 427), (427, 432, 433, 428), (429, 434, 430, 425), (430, 435, 436, 431), (431, 436, 437, 432), (432, 437, 438, 433), (434, 439, 435, 430), (435, 440, 441, 436), (436, 441, 442, 437), (437, 442, 443, 438), (439, 444, 440, 435), (440, 445, 446, 441), (441, 446, 447, 442), (442, 447, 448, 443), (444, 449, 445, 440), (445, 450, 451, 446), (446, 451, 452, 447), (447, 452, 453, 448), (449, 454, 450, 445), (450, 455, 456, 451), (451, 456, 457, 452), (452, 457, 458, 453), (454, 459, 455, 450), (455, 460, 461, 456), (456, 461, 462, 457), (457, 462, 463, 458), (459, 464, 460, 455), (460, 465, 466, 461), (461, 466, 467, 462), (462, 467, 468, 463), (464, 469, 465, 460), (465, 470, 471, 466), (466, 471, 472, 467), (467, 472, 473, 468), (469, 474, 470, 465), (470, 475, 476, 471), (471, 476, 477, 472), (472, 477, 478, 473), (474, 479, 475, 470), (475, 240, 241, 476), (476, 241, 242, 477), (477, 242, 243, 478), (479, 244, 240, 475), (480, 485, 486, 481), (481, 486, 487, 482), (482, 487, 488, 483), (484, 489, 485, 480), (485, 490, 491, 486), (486, 491, 492, 487), (487, 492, 493, 488), (489, 494, 490, 485), (490, 495, 496, 491), (491, 496, 497, 492), (492, 497, 498, 493), (494, 499, 495, 490), (495, 500, 501, 496), (496, 501, 502, 497), (497, 502, 503, 498), (499, 504, 500, 495), (500, 505, 506, 501), (501, 506, 507, 502), (502, 507, 508, 503), (504, 509, 505, 500), (505, 510, 511, 506), (506, 511, 512, 507), (507, 512, 513, 508), (509, 514, 510, 505), (510, 515, 516, 511), (511, 516, 517, 512), (512, 517, 518, 513), (514, 519, 515, 510), (515, 520, 521, 516), (516, 521, 522, 517), (517, 522, 523, 518), (519, 524, 520, 515), (520, 525, 526, 521), (521, 526, 527, 522), (522, 527, 528, 523), (524, 529, 525, 520), (525, 530, 531, 526), (526, 531, 532, 527), (527, 532, 533, 528), (529, 534, 530, 525), (530, 535, 536, 531), (531, 536, 537, 532), (532, 537, 538, 533), (534, 539, 535, 530), (535, 540, 541, 536), (536, 541, 542, 537), (537, 542, 543, 538), (539, 544, 540, 535), (540, 545, 546, 541), (541, 546, 547, 542), (542, 547, 548, 543), (544, 549, 545, 540), (545, 550, 551, 546), (546, 551, 552, 547), (547, 552, 553, 548), (549, 554, 550, 545), (550, 555, 556, 551), (551, 556, 557, 552), (552, 557, 558, 553), (554, 559, 555, 550), (555, 560, 561, 556), (556, 561, 562, 557), (557, 562, 563, 558), (559, 564, 560, 555), (560, 565, 566, 561), (561, 566, 567, 562), (562, 567, 568, 563), (564, 569, 565, 560), (565, 570, 571, 566), (566, 571, 572, 567), (567, 572, 573, 568), (569, 574, 570, 565), (570, 575, 576, 571), (571, 576, 577, 572), (572, 577, 578, 573), (574, 579, 575, 570), (575, 580, 581, 576), (576, 581, 582, 577), (577, 582, 583, 578), (579, 584, 580, 575), (580, 585, 586, 581), (581, 586, 587, 582), (582, 587, 588, 583), (584, 589, 585, 580), (585, 590, 591, 586), (586, 591, 592, 587), (587, 592, 593, 588), (589, 594, 590, 585), (590, 595, 596, 591), (591, 596, 597, 592), (592, 597, 598, 593), (594, 599, 595, 590), (595, 600, 601, 596), (596, 601, 602, 597), (597, 602, 603, 598), (599, 604, 600, 595), (600, 605, 606, 601), (601, 606, 607, 602), (602, 607, 608, 603), (604, 609, 605, 600), (605, 610, 611, 606), (606, 611, 612, 607), (607, 612, 613, 608), (609, 614, 610, 605), (610, 615, 616, 611), (611, 616, 617, 612), (612, 617, 618, 613), (614, 619, 615, 610), (615, 620, 621, 616), (616, 621, 622, 617), (617, 622, 623, 618), (619, 624, 620, 615), (620, 625, 626, 621), (621, 626, 627, 622), (622, 627, 628, 623), (624, 629, 625, 620), (625, 630, 631, 626), (626, 631, 632, 627), (627, 632, 633, 628), (629, 634, 630, 625), (630, 635, 636, 631), (631, 636, 637, 632), (632, 637, 638, 633), (634, 639, 635, 630), (635, 640, 641, 636), (636, 641, 642, 637), (637, 642, 643, 638), (639, 644, 640, 635), (640, 645, 646, 641), (641, 646, 647, 642), (642, 647, 648, 643), (644, 649, 645, 640), (645, 650, 651, 646), (646, 651, 652, 647), (647, 652, 653, 648), (649, 654, 650, 645), (650, 655, 656, 651), (651, 656, 657, 652), (652, 657, 658, 653), (654, 659, 655, 650), (655, 660, 661, 656), (656, 661, 662, 657), (657, 662, 663, 658), (659, 664, 660, 655), (660, 665, 666, 661), (661, 666, 667, 662), (662, 667, 668, 663), (664, 669, 665, 660), (665, 670, 671, 666), (666, 671, 672, 667), (667, 672, 673, 668), (669, 674, 670, 665), (670, 675, 676, 671), (671, 676, 677, 672), (672, 677, 678, 673), (674, 679, 675, 670), (675, 680, 681, 676), (676, 681, 682, 677), (677, 682, 683, 678), (679, 684, 680, 675), (680, 685, 686, 681), (681, 686, 687, 682), (682, 687, 688, 683), (684, 689, 685, 680), (685, 690, 691, 686), (686, 691, 692, 687), (687, 692, 693, 688), (689, 694, 690, 685), (690, 695, 696, 691), (691, 696, 697, 692), (692, 697, 698, 693), (694, 699, 695, 690), (695, 700, 701, 696), (696, 701, 702, 697), (697, 702, 703, 698), (699, 704, 700, 695), (700, 705, 706, 701), (701, 706, 707, 702), (702, 707, 708, 703), (704, 709, 705, 700), (705, 710, 711, 706), (706, 711, 712, 707), (707, 712, 713, 708), (709, 714, 710, 705), (710, 715, 716, 711), (711, 716, 717, 712), (712, 717, 718, 713), (714, 719, 715, 710), (715, 480, 481, 716), (716, 481, 482, 717), (717, 482, 483, 718), (719, 484, 480, 715), (720, 725, 726, 721), (721, 726, 727, 722), (722, 727, 728, 723), (724, 729, 725, 720), (725, 730, 731, 726), (726, 731, 732, 727), (727, 732, 733, 728), (729, 734, 730, 725), (730, 735, 736, 731), (731, 736, 737, 732), (732, 737, 738, 733), (734, 739, 735, 730), (735, 740, 741, 736), (736, 741, 742, 737), (737, 742, 743, 738), (739, 744, 740, 735), (740, 745, 746, 741), (741, 746, 747, 742), (742, 747, 748, 743), (744, 749, 745, 740), (745, 750, 751, 746), (746, 751, 752, 747), (747, 752, 753, 748), (749, 754, 750, 745), (750, 755, 756, 751), (751, 756, 757, 752), (752, 757, 758, 753), (754, 759, 755, 750), (755, 760, 761, 756), (756, 761, 762, 757), (757, 762, 763, 758), (759, 764, 760, 755), (760, 765, 766, 761), (761, 766, 767, 762), (762, 767, 768, 763), (764, 769, 765, 760), (765, 770, 771, 766), (766, 771, 772, 767), (767, 772, 773, 768), (769, 774, 770, 765), (770, 775, 776, 771), (771, 776, 777, 772), (772, 777, 778, 773), (774, 779, 775, 770), (775, 780, 781, 776), (776, 781, 782, 777), (777, 782, 783, 778), (779, 784, 780, 775), (780, 785, 786, 781), (781, 786, 787, 782), (782, 787, 788, 783), (784, 789, 785, 780), (785, 790, 791, 786), (786, 791, 792, 787), (787, 792, 793, 788), (789, 794, 790, 785), (790, 795, 796, 791), (791, 796, 797, 792), (792, 797, 798, 793), (794, 799, 795, 790), (795, 800, 801, 796), (796, 801, 802, 797), (797, 802, 803, 798), (799, 804, 800, 795), (800, 805, 806, 801), (801, 806, 807, 802), (802, 807, 808, 803), (804, 809, 805, 800), (805, 810, 811, 806), (806, 811, 812, 807), (807, 812, 813, 808), (809, 814, 810, 805), (810, 815, 816, 811), (811, 816, 817, 812), (812, 817, 818, 813), (814, 819, 815, 810), (815, 820, 821, 816), (816, 821, 822, 817), (817, 822, 823, 818), (819, 824, 820, 815), (820, 825, 826, 821), (821, 826, 827, 822), (822, 827, 828, 823), (824, 829, 825, 820), (825, 830, 831, 826), (826, 831, 832, 827), (827, 832, 833, 828), (829, 834, 830, 825), (830, 835, 836, 831), (831, 836, 837, 832), (832, 837, 838, 833), (834, 839, 835, 830), (835, 840, 841, 836), (836, 841, 842, 837), (837, 842, 843, 838), (839, 844, 840, 835), (840, 845, 846, 841), (841, 846, 847, 842), (842, 847, 848, 843), (844, 849, 845, 840), (845, 850, 851, 846), (846, 851, 852, 847), (847, 852, 853, 848), (849, 854, 850, 845), (850, 855, 856, 851), (851, 856, 857, 852), (852, 857, 858, 853), (854, 859, 855, 850), (855, 860, 861, 856), (856, 861, 862, 857), (857, 862, 863, 858), (859, 864, 860, 855), (860, 865, 866, 861), (861, 866, 867, 862), (862, 867, 868, 863), (864, 869, 865, 860), (865, 870, 871, 866), (866, 871, 872, 867), (867, 872, 873, 868), (869, 874, 870, 865), (870, 875, 876, 871), (871, 876, 877, 872), (872, 877, 878, 873), (874, 879, 875, 870), (875, 880, 881, 876), (876, 881, 882, 877), (877, 882, 883, 878), (879, 884, 880, 875), (880, 885, 886, 881), (881, 886, 887, 882), (882, 887, 888, 883), (884, 889, 885, 880), (885, 890, 891, 886), (886, 891, 892, 887), (887, 892, 893, 888), (889, 894, 890, 885), (890, 895, 896, 891), (891, 896, 897, 892), (892, 897, 898, 893), (894, 899, 895, 890), (895, 900, 901, 896), (896, 901, 902, 897), (897, 902, 903, 898), (899, 904, 900, 895), (900, 905, 906, 901), (901, 906, 907, 902), (902, 907, 908, 903), (904, 909, 905, 900), (905, 910, 911, 906), (906, 911, 912, 907), (907, 912, 913, 908), (909, 914, 910, 905), (910, 915, 916, 911), (911, 916, 917, 912), (912, 917, 918, 913), (914, 919, 915, 910), (915, 920, 921, 916), (916, 921, 922, 917), (917, 922, 923, 918), (919, 924, 920, 915), (920, 925, 926, 921), (921, 926, 927, 922), (922, 927, 928, 923), (924, 929, 925, 920), (925, 930, 931, 926), (926, 931, 932, 927), (927, 932, 933, 928), (929, 934, 930, 925), (930, 935, 936, 931), (931, 936, 937, 932), (932, 937, 938, 933), (934, 939, 935, 930), (935, 940, 941, 936), (936, 941, 942, 937), (937, 942, 943, 938), (939, 944, 940, 935), (940, 945, 946, 941), (941, 946, 947, 942), (942, 947, 948, 943), (944, 949, 945, 940), (945, 950, 951, 946), (946, 951, 952, 947), (947, 952, 953, 948), (949, 954, 950, 945), (950, 955, 956, 951), (951, 956, 957, 952), (952, 957, 958, 953), (954, 959, 955, 950), (955, 720, 721, 956), (956, 721, 722, 957), (957, 722, 723, 958), (959, 724, 720, 955), (960, 965, 966, 961), (961, 966, 967, 962), (962, 967, 968, 963), (964, 969, 965, 960), (965, 970, 971, 966), (966, 971, 972, 967), (967, 972, 973, 968), (969, 974, 970, 965), (970, 975, 976, 971), (971, 976, 977, 972), (972, 977, 978, 973), (974, 979, 975, 970), (975, 980, 981, 976), (976, 981, 982, 977), (977, 982, 983, 978), (979, 984, 980, 975), (980, 985, 986, 981), (981, 986, 987, 982), (982, 987, 988, 983), (984, 989, 985, 980), (985, 990, 991, 986), (986, 991, 992, 987), (987, 992, 993, 988), (989, 994, 990, 985), (990, 995, 996, 991), (991, 996, 997, 992), (992, 997, 998, 993), (994, 999, 995, 990), (995, 1000, 1001, 996), (996, 1001, 1002, 997), (997, 1002, 1003, 998), (999, 1004, 1000, 995), (1000, 1005, 1006, 1001), (1001, 1006, 1007, 1002), (1002, 1007, 1008, 1003), (1004, 1009, 1005, 1000), (1005, 1010, 1011, 1006), (1006, 1011, 1012, 1007), (1007, 1012, 1013, 1008), (1009, 1014, 1010, 1005), (1010, 1015, 1016, 1011), (1011, 1016, 1017, 1012), (1012, 1017, 1018, 1013), (1014, 1019, 1015, 1010), (1015, 1020, 1021, 1016), (1016, 1021, 1022, 1017), (1017, 1022, 1023, 1018), (1019, 1024, 1020, 1015), (1020, 1025, 1026, 1021), (1021, 1026, 1027, 1022), (1022, 1027, 1028, 1023), (1024, 1029, 1025, 1020), (1025, 1030, 1031, 1026), (1026, 1031, 1032, 1027), (1027, 1032, 1033, 1028), (1029, 1034, 1030, 1025), (1030, 1035, 1036, 1031), (1031, 1036, 1037, 1032), (1032, 1037, 1038, 1033), (1034, 1039, 1035, 1030), (1035, 1040, 1041, 1036), (1036, 1041, 1042, 1037), (1037, 1042, 1043, 1038), (1039, 1044, 1040, 1035), (1040, 1045, 1046, 1041), (1041, 1046, 1047, 1042), (1042, 1047, 1048, 1043), (1044, 1049, 1045, 1040), (1045, 1050, 1051, 1046), (1046, 1051, 1052, 1047), (1047, 1052, 1053, 1048), (1049, 1054, 1050, 1045), (1050, 1055, 1056, 1051), (1051, 1056, 1057, 1052), (1052, 1057, 1058, 1053), (1054, 1059, 1055, 1050), (1055, 1060, 1061, 1056), (1056, 1061, 1062, 1057), (1057, 1062, 1063, 1058), (1059, 1064, 1060, 1055), (1060, 1065, 1066, 1061), (1061, 1066, 1067, 1062), (1062, 1067, 1068, 1063), (1064, 1069, 1065, 1060), (1065, 1070, 1071, 1066), (1066, 1071, 1072, 1067), (1067, 1072, 1073, 1068), (1069, 1074, 1070, 1065), (1070, 1075, 1076, 1071), (1071, 1076, 1077, 1072), (1072, 1077, 1078, 1073), (1074, 1079, 1075, 1070), (1075, 1080, 1081, 1076), (1076, 1081, 1082, 1077), (1077, 1082, 1083, 1078), (1079, 1084, 1080, 1075), (1080, 1085, 1086, 1081), (1081, 1086, 1087, 1082), (1082, 1087, 1088, 1083), (1084, 1089, 1085, 1080), (1085, 1090, 1091, 1086), (1086, 1091, 1092, 1087), (1087, 1092, 1093, 1088), (1089, 1094, 1090, 1085), (1090, 1095, 1096, 1091), (1091, 1096, 1097, 1092), (1092, 1097, 1098, 1093), (1094, 1099, 1095, 1090), (1095, 1100, 1101, 1096), (1096, 1101, 1102, 1097), (1097, 1102, 1103, 1098), (1099, 1104, 1100, 1095), (1100, 1105, 1106, 1101), (1101, 1106, 1107, 1102), (1102, 1107, 1108, 1103), (1104, 1109, 1105, 1100), (1105, 1110, 1111, 1106), (1106, 1111, 1112, 1107), (1107, 1112, 1113, 1108), (1109, 1114, 1110, 1105), (1110, 1115, 1116, 1111), (1111, 1116, 1117, 1112), (1112, 1117, 1118, 1113), (1114, 1119, 1115, 1110), (1115, 1120, 1121, 1116), (1116, 1121, 1122, 1117), (1117, 1122, 1123, 1118), (1119, 1124, 1120, 1115), (1120, 1125, 1126, 1121), (1121, 1126, 1127, 1122), (1122, 1127, 1128, 1123), (1124, 1129, 1125, 1120), (1125, 1130, 1131, 1126), (1126, 1131, 1132, 1127), (1127, 1132, 1133, 1128), (1129, 1134, 1130, 1125), (1130, 1135, 1136, 1131), (1131, 1136, 1137, 1132), (1132, 1137, 1138, 1133), (1134, 1139, 1135, 1130), (1135, 1140, 1141, 1136), (1136, 1141, 1142, 1137), (1137, 1142, 1143, 1138), (1139, 1144, 1140, 1135), (1140, 1145, 1146, 1141), (1141, 1146, 1147, 1142), (1142, 1147, 1148, 1143), (1144, 1149, 1145, 1140), (1145, 1150, 1151, 1146), (1146, 1151, 1152, 1147), (1147, 1152, 1153, 1148), (1149, 1154, 1150, 1145), (1150, 1155, 1156, 1151), (1151, 1156, 1157, 1152), (1152, 1157, 1158, 1153), (1154, 1159, 1155, 1150), (1155, 1160, 1161, 1156), (1156, 1161, 1162, 1157), (1157, 1162, 1163, 1158), (1159, 1164, 1160, 1155), (1160, 1165, 1166, 1161), (1161, 1166, 1167, 1162), (1162, 1167, 1168, 1163), (1164, 1169, 1165, 1160), (1165, 1170, 1171, 1166), (1166, 1171, 1172, 1167), (1167, 1172, 1173, 1168), (1169, 1174, 1170, 1165), (1170, 1175, 1176, 1171), (1171, 1176, 1177, 1172), (1172, 1177, 1178, 1173), (1174, 1179, 1175, 1170), (1175, 1180, 1181, 1176), (1176, 1181, 1182, 1177), (1177, 1182, 1183, 1178), (1179, 1184, 1180, 1175), (1180, 1185, 1186, 1181), (1181, 1186, 1187, 1182), (1182, 1187, 1188, 1183), (1184, 1189, 1185, 1180), (1185, 1190, 1191, 1186), (1186, 1191, 1192, 1187), (1187, 1192, 1193, 1188), (1189, 1194, 1190, 1185), (1190, 1195, 1196, 1191), (1191, 1196, 1197, 1192), (1192, 1197, 1198, 1193), (1194, 1199, 1195, 1190), (1195, 960, 961, 1196), (1196, 961, 962, 1197), (1197, 962, 963, 1198), (1199, 964, 960, 1195), (1200, 1205, 1206, 1201), (1201, 1206, 1207, 1202), (1202, 1207, 1208, 1203), (1204, 1209, 1205, 1200), (1205, 1210, 1211, 1206), (1206, 1211, 1212, 1207), (1207, 1212, 1213, 1208), (1209, 1214, 1210, 1205), (1210, 1215, 1216, 1211), (1211, 1216, 1217, 1212), (1212, 1217, 1218, 1213), (1214, 1219, 1215, 1210), (1215, 1220, 1221, 1216), (1216, 1221, 1222, 1217), (1217, 1222, 1223, 1218), (1219, 1224, 1220, 1215), (1220, 1225, 1226, 1221), (1221, 1226, 1227, 1222), (1222, 1227, 1228, 1223), (1224, 1229, 1225, 1220), (1225, 1230, 1231, 1226), (1226, 1231, 1232, 1227), (1227, 1232, 1233, 1228), (1229, 1234, 1230, 1225), (1230, 1235, 1236, 1231), (1231, 1236, 1237, 1232), (1232, 1237, 1238, 1233), (1234, 1239, 1235, 1230), (1235, 1240, 1241, 1236), (1236, 1241, 1242, 1237), (1237, 1242, 1243, 1238), (1239, 1244, 1240, 1235), (1240, 1245, 1246, 1241), (1241, 1246, 1247, 1242), (1242, 1247, 1248, 1243), (1244, 1249, 1245, 1240), (1245, 1250, 1251, 1246), (1246, 1251, 1252, 1247), (1247, 1252, 1253, 1248), (1249, 1254, 1250, 1245), (1250, 1255, 1256, 1251), (1251, 1256, 1257, 1252), (1252, 1257, 1258, 1253), (1254, 1259, 1255, 1250), (1255, 1260, 1261, 1256), (1256, 1261, 1262, 1257), (1257, 1262, 1263, 1258), (1259, 1264, 1260, 1255), (1260, 1265, 1266, 1261), (1261, 1266, 1267, 1262), (1262, 1267, 1268, 1263), (1264, 1269, 1265, 1260), (1265, 1270, 1271, 1266), (1266, 1271, 1272, 1267), (1267, 1272, 1273, 1268), (1269, 1274, 1270, 1265), (1270, 1275, 1276, 1271), (1271, 1276, 1277, 1272), (1272, 1277, 1278, 1273), (1274, 1279, 1275, 1270), (1275, 1280, 1281, 1276), (1276, 1281, 1282, 1277), (1277, 1282, 1283, 1278), (1279, 1284, 1280, 1275), (1280, 1285, 1286, 1281), (1281, 1286, 1287, 1282), (1282, 1287, 1288, 1283), (1284, 1289, 1285, 1280), (1285, 1290, 1291, 1286), (1286, 1291, 1292, 1287), (1287, 1292, 1293, 1288), (1289, 1294, 1290, 1285), (1290, 1295, 1296, 1291), (1291, 1296, 1297, 1292), (1292, 1297, 1298, 1293), (1294, 1299, 1295, 1290), (1295, 1300, 1301, 1296), (1296, 1301, 1302, 1297), (1297, 1302, 1303, 1298), (1299, 1304, 1300, 1295), (1300, 1305, 1306, 1301), (1301, 1306, 1307, 1302), (1302, 1307, 1308, 1303), (1304, 1309, 1305, 1300), (1305, 1310, 1311, 1306), (1306, 1311, 1312, 1307), (1307, 1312, 1313, 1308), (1309, 1314, 1310, 1305), (1310, 1315, 1316, 1311), (1311, 1316, 1317, 1312), (1312, 1317, 1318, 1313), (1314, 1319, 1315, 1310), (1315, 1320, 1321, 1316), (1316, 1321, 1322, 1317), (1317, 1322, 1323, 1318), (1319, 1324, 1320, 1315), (1320, 1325, 1326, 1321), (1321, 1326, 1327, 1322), (1322, 1327, 1328, 1323), (1324, 1329, 1325, 1320), (1325, 1330, 1331, 1326), (1326, 1331, 1332, 1327), (1327, 1332, 1333, 1328), (1329, 1334, 1330, 1325), (1330, 1335, 1336, 1331), (1331, 1336, 1337, 1332), (1332, 1337, 1338, 1333), (1334, 1339, 1335, 1330), (1335, 1340, 1341, 1336), (1336, 1341, 1342, 1337), (1337, 1342, 1343, 1338), (1339, 1344, 1340, 1335), (1340, 1345, 1346, 1341), (1341, 1346, 1347, 1342), (1342, 1347, 1348, 1343), (1344, 1349, 1345, 1340), (1345, 1350, 1351, 1346), (1346, 1351, 1352, 1347), (1347, 1352, 1353, 1348), (1349, 1354, 1350, 1345), (1350, 1355, 1356, 1351), (1351, 1356, 1357, 1352), (1352, 1357, 1358, 1353), (1354, 1359, 1355, 1350), (1355, 1360, 1361, 1356), (1356, 1361, 1362, 1357), (1357, 1362, 1363, 1358), (1359, 1364, 1360, 1355), (1360, 1365, 1366, 1361), (1361, 1366, 1367, 1362), (1362, 1367, 1368, 1363), (1364, 1369, 1365, 1360), (1365, 1370, 1371, 1366), (1366, 1371, 1372, 1367), (1367, 1372, 1373, 1368), (1369, 1374, 1370, 1365), (1370, 1375, 1376, 1371), (1371, 1376, 1377, 1372), (1372, 1377, 1378, 1373), (1374, 1379, 1375, 1370), (1375, 1380, 1381, 1376), (1376, 1381, 1382, 1377), (1377, 1382, 1383, 1378), (1379, 1384, 1380, 1375), (1380, 1385, 1386, 1381), (1381, 1386, 1387, 1382), (1382, 1387, 1388, 1383), (1384, 1389, 1385, 1380), (1385, 1390, 1391, 1386), (1386, 1391, 1392, 1387), (1387, 1392, 1393, 1388), (1389, 1394, 1390, 1385), (1390, 1395, 1396, 1391), (1391, 1396, 1397, 1392), (1392, 1397, 1398, 1393), (1394, 1399, 1395, 1390), (1395, 1400, 1401, 1396), (1396, 1401, 1402, 1397), (1397, 1402, 1403, 1398), (1399, 1404, 1400, 1395), (1400, 1405, 1406, 1401), (1401, 1406, 1407, 1402), (1402, 1407, 1408, 1403), (1404, 1409, 1405, 1400), (1405, 1410, 1411, 1406), (1406, 1411, 1412, 1407), (1407, 1412, 1413, 1408), (1409, 1414, 1410, 1405), (1410, 1415, 1416, 1411), (1411, 1416, 1417, 1412), (1412, 1417, 1418, 1413), (1414, 1419, 1415, 1410), (1415, 1420, 1421, 1416), (1416, 1421, 1422, 1417), (1417, 1422, 1423, 1418), (1419, 1424, 1420, 1415), (1420, 1425, 1426, 1421), (1421, 1426, 1427, 1422), (1422, 1427, 1428, 1423), (1424, 1429, 1425, 1420), (1425, 1430, 1431, 1426), (1426, 1431, 1432, 1427), (1427, 1432, 1433, 1428), (1429, 1434, 1430, 1425), (1430, 1435, 1436, 1431), (1431, 1436, 1437, 1432), (1432, 1437, 1438, 1433), (1434, 1439, 1435, 1430), (1435, 1200, 1201, 1436), (1436, 1201, 1202, 1437), (1437, 1202, 1203, 1438), (1439, 1204, 1200, 1435), (1440, 1736, 1450), (1645, 1921, 1464), (1448, 1447, 1457, 1458), (1441, 1440, 1450, 1451), (1917, 1448, 1458, 1459), (1442, 1441, 1451, 1452), (1918, 1917, 1459, 1460), (1443, 1442, 1452, 1453), (1919, 1918, 1460, 1461), (1444, 1443, 1453, 1454), (1449, 1919, 1461, 1462), (1445, 1444, 1454, 1455), (1920, 1449, 1462, 1463), (1446, 1445, 1455, 1456), (1921, 1920, 1463, 1464), (1447, 1446, 1456, 1457), (1464, 1463, 1478, 1479), (1457, 1456, 1471, 1472), (1450, 1736, 1465), (1645, 1464, 1479), (1458, 1457, 1472, 1473), (1451, 1450, 1465, 1466), (1459, 1458, 1473, 1474), (1452, 1451, 1466, 1467), (1460, 1459, 1474, 1475), (1453, 1452, 1467, 1468), (1461, 1460, 1475, 1476), (1454, 1453, 1468, 1469), (1462, 1461, 1476, 1477), (1455, 1454, 1469, 1470), (1463, 1462, 1477, 1478), (1456, 1455, 1470, 1471), (1468, 1467, 1482, 1483), (1476, 1475, 1490, 1491), (1469, 1468, 1483, 1484), (1477, 1476, 1491, 1492), (1470, 1469, 1484, 1485), (1478, 1477, 1492, 1493), (1471, 1470, 1485, 1486), (1479, 1478, 1493, 1494), (1472, 1471, 1486, 1487), (1465, 1736, 1480), (1645, 1479, 1494), (1473, 1472, 1487, 1488), (1466, 1465, 1480, 1481), (1474, 1473, 1488, 1489), (1467, 1466, 1481, 1482), (1475, 1474, 1489, 1490), (1487, 1486, 1501, 1502), (1480, 1736, 1495), (1645, 1494, 1509), (1488, 1487, 1502, 1503), (1481, 1480, 1495, 1496), (1489, 1488, 1503, 1504), (1482, 1481, 1496, 1497), (1490, 1489, 1504, 1505), (1483, 1482, 1497, 1498), (1491, 1490, 1505, 1506), (1484, 1483, 1498, 1499), (1492, 1491, 1506, 1507), (1485, 1484, 1499, 1500), (1493, 1492, 1507, 1508), (1486, 1485, 1500, 1501), (1494, 1493, 1508, 1509), (1506, 1505, 1520, 1521), (1499, 1498, 1513, 1514), (1507, 1506, 1521, 1522), (1500, 1499, 1514, 1515), (1508, 1507, 1522, 1523), (1501, 1500, 1515, 1516), (1509, 1508, 1523, 1524), (1502, 1501, 1516, 1517), (1495, 1736, 1510), (1645, 1509, 1524), (1503, 1502, 1517, 1518), (1496, 1495, 1510, 1511), (1504, 1503, 1518, 1519), (1497, 1496, 1511, 1512), (1505, 1504, 1519, 1520), (1498, 1497, 1512, 1513), (1510, 1736, 1525), (1645, 1524, 1539), (1518, 1517, 1532, 1533), (1511, 1510, 1525, 1526), (1519, 1518, 1533, 1534), (1512, 1511, 1526, 1527), (1520, 1519, 1534, 1535), (1513, 1512, 1527, 1528), (1521, 1520, 1535, 1536), (1514, 1513, 1528, 1529), (1522, 1521, 1536, 1537), (1515, 1514, 1529, 1530), (1523, 1522, 1537, 1538), (1516, 1515, 1530, 1531), (1524, 1523, 1538, 1539), (1517, 1516, 1531, 1532), (1529, 1528, 1543, 1544), (1537, 1536, 1551, 1552), (1530, 1529, 1544, 1545), (1538, 1537, 1552, 1553), (1531, 1530, 1545, 1546), (1539, 1538, 1553, 1554), (1532, 1531, 1546, 1547), (1525, 1736, 1540), (1645, 1539, 1554), (1533, 1532, 1547, 1548), (1526, 1525, 1540, 1541), (1534, 1533, 1548, 1549), (1527, 1526, 1541, 1542), (1535, 1534, 1549, 1550), (1528, 1527, 1542, 1543), (1536, 1535, 1550, 1551), (1548, 1547, 1562, 1563), (1541, 1540, 1555, 1556), (1549, 1548, 1563, 1564), (1542, 1541, 1556, 1557), (1550, 1549, 1564, 1565), (1543, 1542, 1557, 1558), (1551, 1550, 1565, 1566), (1544, 1543, 1558, 1559), (1552, 1551, 1566, 1567), (1545, 1544, 1559, 1560), (1553, 1552, 1567, 1568), (1546, 1545, 1560, 1561), (1554, 1553, 1568, 1569), (1547, 1546, 1561, 1562), (1540, 1736, 1555), (1645, 1554, 1569), (1567, 1566, 1581, 1582), (1560, 1559, 1574, 1575), (1568, 1567, 1582, 1583), (1561, 1560, 1575, 1576), (1569, 1568, 1583, 1584), (1562, 1561, 1576, 1577), (1555, 1736, 1570), (1645, 1569, 1584), (1563, 1562, 1577, 1578), (1556, 1555, 1570, 1571), (1564, 1563, 1578, 1579), (1557, 1556, 1571, 1572), (1565, 1564, 1579, 1580), (1558, 1557, 1572, 1573), (1566, 1565, 1580, 1581), (1559, 1558, 1573, 1574), (1579, 1578, 1593, 1594), (1572, 1571, 1586, 1587), (1580, 1579, 1594, 1595), (1573, 1572, 1587, 1588), (1581, 1580, 1595, 1596), (1574, 1573, 1588, 1589), (1582, 1581, 1596, 1597), (1575, 1574, 1589, 1590), (1583, 1582, 1597, 1598), (1576, 1575, 1590, 1591), (1584, 1583, 1598, 1599), (1577, 1576, 1591, 1592), (1570, 1736, 1585), (1645, 1584, 1599), (1578, 1577, 1592, 1593), (1571, 1570, 1585, 1586), (1598, 1597, 1612, 1613), (1591, 1590, 1605, 1606), (1599, 1598, 1613, 1614), (1592, 1591, 1606, 1607), (1585, 1736, 1600), (1645, 1599, 1614), (1593, 1592, 1607, 1608), (1586, 1585, 1600, 1601), (1594, 1593, 1608, 1609), (1587, 1586, 1601, 1602), (1595, 1594, 1609, 1610), (1588, 1587, 1602, 1603), (1596, 1595, 1610, 1611), (1589, 1588, 1603, 1604), (1597, 1596, 1611, 1612), (1590, 1589, 1604, 1605), (1602, 1601, 1616, 1617), (1610, 1609, 1624, 1625), (1603, 1602, 1617, 1618), (1611, 1610, 1625, 1626), (1604, 1603, 1618, 1619), (1612, 1611, 1626, 1627), (1605, 1604, 1619, 1620), (1613, 1612, 1627, 1628), (1606, 1605, 1620, 1621), (1614, 1613, 1628, 1629), (1607, 1606, 1621, 1622), (1600, 1736, 1615), (1645, 1614, 1629), (1608, 1607, 1622, 1623), (1601, 1600, 1615, 1616), (1609, 1608, 1623, 1624), (1621, 1620, 1635, 1636), (1629, 1628, 1643, 1644), (1622, 1621, 1636, 1637), (1615, 1736, 1630), (1645, 1629, 1644), (1623, 1622, 1637, 1638), (1616, 1615, 1630, 1631), (1624, 1623, 1638, 1639), (1617, 1616, 1631, 1632), (1625, 1624, 1639, 1640), (1618, 1617, 1632, 1633), (1626, 1625, 1640, 1641), (1619, 1618, 1633, 1634), (1627, 1626, 1641, 1642), (1620, 1619, 1634, 1635), (1628, 1627, 1642, 1643), (1640, 1639, 1655, 1656), (1633, 1632, 1648, 1649), (1641, 1640, 1656, 1657), (1634, 1633, 1649, 1650), (1642, 1641, 1657, 1658), (1635, 1634, 1650, 1651), (1643, 1642, 1658, 1659), (1636, 1635, 1651, 1652), (1644, 1643, 1659, 1660), (1637, 1636, 1652, 1653), (1630, 1736, 1646), (1645, 1644, 1660), (1638, 1637, 1653, 1654), (1631, 1630, 1646, 1647), (1639, 1638, 1654, 1655), (1632, 1631, 1647, 1648), (1660, 1659, 1674, 1675), (1653, 1652, 1667, 1668), (1646, 1736, 1661), (1645, 1660, 1675), (1654, 1653, 1668, 1669), (1647, 1646, 1661, 1662), (1655, 1654, 1669, 1670), (1648, 1647, 1662, 1663), (1656, 1655, 1670, 1671), (1649, 1648, 1663, 1664), (1657, 1656, 1671, 1672), (1650, 1649, 1664, 1665), (1658, 1657, 1672, 1673), (1651, 1650, 1665, 1666), (1659, 1658, 1673, 1674), (1652, 1651, 1666, 1667), (1664, 1663, 1678, 1679), (1672, 1671, 1686, 1687), (1665, 1664, 1679, 1680), (1673, 1672, 1687, 1688), (1666, 1665, 1680, 1681), (1674, 1673, 1688, 1689), (1667, 1666, 1681, 1682), (1675, 1674, 1689, 1690), (1668, 1667, 1682, 1683), (1661, 1736, 1676), (1645, 1675, 1690), (1669, 1668, 1683, 1684), (1662, 1661, 1676, 1677), (1670, 1669, 1684, 1685), (1663, 1662, 1677, 1678), (1671, 1670, 1685, 1686), (1683, 1682, 1697, 1698), (1676, 1736, 1691), (1645, 1690, 1705), (1684, 1683, 1698, 1699), (1677, 1676, 1691, 1692), (1685, 1684, 1699, 1700), (1678, 1677, 1692, 1693), (1686, 1685, 1700, 1701), (1679, 1678, 1693, 1694), (1687, 1686, 1701, 1702), (1680, 1679, 1694, 1695), (1688, 1687, 1702, 1703), (1681, 1680, 1695, 1696), (1689, 1688, 1703, 1704), (1682, 1681, 1696, 1697), (1690, 1689, 1704, 1705), (1702, 1701, 1716, 1717), (1695, 1694, 1709, 1710), (1703, 1702, 1717, 1718), (1696, 1695, 1710, 1711), (1704, 1703, 1718, 1719), (1697, 1696, 1711, 1712), (1705, 1704, 1719, 1720), (1698, 1697, 1712, 1713), (1691, 1736, 1706), (1645, 1705, 1720), (1699, 1698, 1713, 1714), (1692, 1691, 1706, 1707), (1700, 1699, 1714, 1715), (1693, 1692, 1707, 1708), (1701, 1700, 1715, 1716), (1694, 1693, 1708, 1709), (1645, 1720, 1735), (1714, 1713, 1728, 1729), (1707, 1706, 1721, 1722), (1715, 1714, 1729, 1730), (1708, 1707, 1722, 1723), (1716, 1715, 1730, 1731), (1709, 1708, 1723, 1724), (1717, 1716, 1731, 1732), (1710, 1709, 1724, 1725), (1718, 1717, 1732, 1733), (1711, 1710, 1725, 1726), (1719, 1718, 1733, 1734), (1712, 1711, 1726, 1727), (1720, 1719, 1734, 1735), (1713, 1712, 1727, 1728), (1706, 1736, 1721), (1733, 1732, 1748, 1749), (1726, 1725, 1741, 1742), (1734, 1733, 1749, 1750), (1727, 1726, 1742, 1743), (1735, 1734, 1750, 1751), (1728, 1727, 1743, 1744), (1721, 1736, 1737), (1645, 1735, 1751), (1729, 1728, 1744, 1745), (1722, 1721, 1737, 1738), (1730, 1729, 1745, 1746), (1723, 1722, 1738, 1739), (1731, 1730, 1746, 1747), (1724, 1723, 1739, 1740), (1732, 1731, 1747, 1748), (1725, 1724, 1740, 1741), (1738, 1737, 1752, 1753), (1746, 1745, 1760, 1761), (1739, 1738, 1753, 1754), (1747, 1746, 1761, 1762), (1740, 1739, 1754, 1755), (1748, 1747, 1762, 1763), (1741, 1740, 1755, 1756), (1749, 1748, 1763, 1764), (1742, 1741, 1756, 1757), (1750, 1749, 1764, 1765), (1743, 1742, 1757, 1758), (1751, 1750, 1765, 1766), (1744, 1743, 1758, 1759), (1737, 1736, 1752), (1645, 1751, 1766), (1745, 1744, 1759, 1760), (1757, 1756, 1771, 1772), (1765, 1764, 1779, 1780), (1758, 1757, 1772, 1773), (1766, 1765, 1780, 1781), (1759, 1758, 1773, 1774), (1752, 1736, 1767), (1645, 1766, 1781), (1760, 1759, 1774, 1775), (1753, 1752, 1767, 1768), (1761, 1760, 1775, 1776), (1754, 1753, 1768, 1769), (1762, 1761, 1776, 1777), (1755, 1754, 1769, 1770), (1763, 1762, 1777, 1778), (1756, 1755, 1770, 1771), (1764, 1763, 1778, 1779), (1776, 1775, 1790, 1791), (1769, 1768, 1783, 1784), (1777, 1776, 1791, 1792), (1770, 1769, 1784, 1785), (1778, 1777, 1792, 1793), (1771, 1770, 1785, 1786), (1779, 1778, 1793, 1794), (1772, 1771, 1786, 1787), (1780, 1779, 1794, 1795), (1773, 1772, 1787, 1788), (1781, 1780, 1795, 1796), (1774, 1773, 1788, 1789), (1767, 1736, 1782), (1645, 1781, 1796), (1775, 1774, 1789, 1790), (1768, 1767, 1782, 1783), (1795, 1794, 1809, 1810), (1788, 1787, 1802, 1803), (1796, 1795, 1810, 1811), (1789, 1788, 1803, 1804), (1782, 1736, 1797), (1645, 1796, 1811), (1790, 1789, 1804, 1805), (1783, 1782, 1797, 1798), (1791, 1790, 1805, 1806), (1784, 1783, 1798, 1799), (1792, 1791, 1806, 1807), (1785, 1784, 1799, 1800), (1793, 1792, 1807, 1808), (1786, 1785, 1800, 1801), (1794, 1793, 1808, 1809), (1787, 1786, 1801, 1802), (1799, 1798, 1813, 1814), (1807, 1806, 1821, 1822), (1800, 1799, 1814, 1815), (1808, 1807, 1822, 1823), (1801, 1800, 1815, 1816), (1809, 1808, 1823, 1824), (1802, 1801, 1816, 1817), (1810, 1809, 1824, 1825), (1803, 1802, 1817, 1818), (1811, 1810, 1825, 1826), (1804, 1803, 1818, 1819), (1797, 1736, 1812), (1645, 1811, 1826), (1805, 1804, 1819, 1820), (1798, 1797, 1812, 1813), (1806, 1805, 1820, 1821), (1818, 1817, 1832, 1833), (1826, 1825, 1840, 1841), (1819, 1818, 1833, 1834), (1812, 1736, 1827), (1645, 1826, 1841), (1820, 1819, 1834, 1835), (1813, 1812, 1827, 1828), (1821, 1820, 1835, 1836), (1814, 1813, 1828, 1829), (1822, 1821, 1836, 1837), (1815, 1814, 1829, 1830), (1823, 1822, 1837, 1838), (1816, 1815, 1830, 1831), (1824, 1823, 1838, 1839), (1817, 1816, 1831, 1832), (1825, 1824, 1839, 1840), (1837, 1836, 1851, 1852), (1830, 1829, 1844, 1845), (1838, 1837, 1852, 1853), (1831, 1830, 1845, 1846), (1839, 1838, 1853, 1854), (1832, 1831, 1846, 1847), (1840, 1839, 1854, 1855), (1833, 1832, 1847, 1848), (1841, 1840, 1855, 1856), (1834, 1833, 1848, 1849), (1827, 1736, 1842), (1645, 1841, 1856), (1835, 1834, 1849, 1850), (1828, 1827, 1842, 1843), (1836, 1835, 1850, 1851), (1829, 1828, 1843, 1844), (1856, 1855, 1870, 1871), (1849, 1848, 1863, 1864), (1842, 1736, 1857), (1645, 1856, 1871), (1850, 1849, 1864, 1865), (1843, 1842, 1857, 1858), (1851, 1850, 1865, 1866), (1844, 1843, 1858, 1859), (1852, 1851, 1866, 1867), (1845, 1844, 1859, 1860), (1853, 1852, 1867, 1868), (1846, 1845, 1860, 1861), (1854, 1853, 1868, 1869), (1847, 1846, 1861, 1862), (1855, 1854, 1869, 1870), (1848, 1847, 1862, 1863), (1868, 1867, 1882, 1883), (1861, 1860, 1875, 1876), (1869, 1868, 1883, 1884), (1862, 1861, 1876, 1877), (1870, 1869, 1884, 1885), (1863, 1862, 1877, 1878), (1871, 1870, 1885, 1886), (1864, 1863, 1878, 1879), (1857, 1736, 1872), (1645, 1871, 1886), (1865, 1864, 1879, 1880), (1858, 1857, 1872, 1873), (1866, 1865, 1880, 1881), (1859, 1858, 1873, 1874), (1867, 1866, 1881, 1882), (1860, 1859, 1874, 1875), (1872, 1736, 1887), (1645, 1886, 1901), (1880, 1879, 1894, 1895), (1873, 1872, 1887, 1888), (1881, 1880, 1895, 1896), (1874, 1873, 1888, 1889), (1882, 1881, 1896, 1897), (1875, 1874, 1889, 1890), (1883, 1882, 1897, 1898), (1876, 1875, 1890, 1891), (1884, 1883, 1898, 1899), (1877, 1876, 1891, 1892), (1885, 1884, 1899, 1900), (1878, 1877, 1892, 1893), (1886, 1885, 1900, 1901), (1879, 1878, 1893, 1894), (1891, 1890, 1905, 1906), (1899, 1898, 1913, 1914), (1892, 1891, 1906, 1907), (1900, 1899, 1914, 1915), (1893, 1892, 1907, 1908), (1901, 1900, 1915, 1916), (1894, 1893, 1908, 1909), (1887, 1736, 1902), (1645, 1901, 1916), (1895, 1894, 1909, 1910), (1888, 1887, 1902, 1903), (1896, 1895, 1910, 1911), (1889, 1888, 1903, 1904), (1897, 1896, 1911, 1912), (1890, 1889, 1904, 1905), (1898, 1897, 1912, 1913), (1910, 1909, 1447, 1448), (1903, 1902, 1440, 1441), (1911, 1910, 1448, 1917), (1904, 1903, 1441, 1442), (1912, 1911, 1917, 1918), (1905, 1904, 1442, 1443), (1913, 1912, 1918, 1919), (1906, 1905, 1443, 1444), (1914, 1913, 1919, 1449), (1907, 1906, 1444, 1445), (1915, 1914, 1449, 1920), (1908, 1907, 1445, 1446), (1916, 1915, 1920, 1921), (1909, 1908, 1446, 1447), (1902, 1736, 1440), (1645, 1916, 1921)])
me_torus_006.polygons.foreach_set('use_smooth', [True] * 1664)
me_torus_006.polygons.foreach_set('material_index', [0, 0, 0, 0, 0, 0, 0, 0, 0, 0, 0, 0, 0, 0, 0, 0, 0, 0, 0, 0, 0, 0, 0, 0, 0, 0, 0, 0, 0, 0, 0, 0, 0, 0, 0, 0, 0, 0, 0, 0, 0, 0, 0, 0, 0, 0, 0, 0, 0, 0, 0, 0, 0, 0, 0, 0, 0, 0, 0, 0, 0, 0, 0, 0, 0, 0, 0, 0, 0, 0, 0, 0, 0, 0, 0, 0, 0, 0, 0, 0, 0, 0, 0, 0, 0, 0, 0, 0, 0, 0, 0, 0, 0, 0, 0, 0, 0, 0, 0, 0, 0, 0, 0, 0, 0, 0, 0, 0, 0, 0, 0, 0, 0, 0, 0, 0, 0, 0, 0, 0, 0, 0, 0, 0, 0, 0, 0, 0, 0, 0, 0, 0, 0, 0, 0, 0, 0, 0, 0, 0, 0, 0, 0, 0, 0, 0, 0, 0, 0, 0, 0, 0, 0, 0, 0, 0, 0, 0, 0, 0, 0, 0, 0, 0, 0, 0, 0, 0, 0, 0, 0, 0, 0, 0, 0, 0, 0, 0, 0, 0, 0, 0, 0, 0, 0, 0, 0, 0, 0, 0, 0, 0, 1, 1, 1, 1, 1, 1, 1, 1, 1, 1, 1, 1, 1, 1, 1, 1, 1, 1, 1, 1, 1, 1, 1, 1, 1, 1, 1, 1, 1, 1, 1, 1, 1, 1, 1, 1, 1, 1, 1, 1, 1, 1, 1, 1, 1, 1, 1, 1, 1, 1, 1, 1, 1, 1, 1, 1, 1, 1, 1, 1, 1, 1, 1, 1, 1, 1, 1, 1, 1, 1, 1, 1, 1, 1, 1, 1, 1, 1, 1, 1, 1, 1, 1, 1, 1, 1, 1, 1, 1, 1, 1, 1, 1, 1, 1, 1, 1, 1, 1, 1, 1, 1, 1, 1, 1, 1, 1, 1, 1, 1, 1, 1, 1, 1, 1, 1, 1, 1, 1, 1, 1, 1, 1, 1, 1, 1, 1, 1, 1, 1, 1, 1, 1, 1, 1, 1, 1, 1, 1, 1, 1, 1, 1, 1, 1, 1, 1, 1, 1, 1, 1, 1, 1, 1, 1, 1, 1, 1, 1, 1, 1, 1, 1, 1, 1, 1, 1, 1, 1, 1, 1, 1, 1, 1, 1, 1, 1, 1, 1, 1, 1, 1, 1, 1, 1, 1, 1, 1, 1, 1, 1, 1, 2, 2, 2, 2, 2, 2, 2, 2, 2, 2, 2, 2, 2, 2, 2, 2, 2, 2, 2, 2, 2, 2, 2, 2, 2, 2, 2, 2, 2, 2, 2, 2, 2, 2, 2, 2, 2, 2, 2, 2, 2, 2, 2, 2, 2, 2, 2, 2, 2, 2, 2, 2, 2, 2, 2, 2, 2, 2, 2, 2, 2, 2, 2, 2, 2, 2, 2, 2, 2, 2, 2, 2, 2, 2, 2, 2, 2, 2, 2, 2, 2, 2, 2, 2, 2, 2, 2, 2, 2, 2, 2, 2, 2, 2, 2, 2, 2, 2, 2, 2, 2, 2, 2, 2, 2, 2, 2, 2, 2, 2, 2, 2, 2, 2, 2, 2, 2, 2, 2, 2, 2, 2, 2, 2, 2, 2, 2, 2, 2, 2, 2, 2, 2, 2, 2, 2, 2, 2, 2, 2, 2, 2, 2, 2, 2, 2, 2, 2, 2, 2, 2, 2, 2, 2, 2, 2, 2, 2, 2, 2, 2, 2, 2, 2, 2, 2, 2, 2, 2, 2, 2, 2, 2, 2, 2, 2, 2, 2, 2, 2, 2, 2, 2, 2, 2, 2, 2, 2, 2, 2, 2, 2, 0, 0, 0, 0, 0, 0, 0, 0, 0, 0, 0, 0, 0, 0, 0, 0, 0, 0, 0, 0, 0, 0, 0, 0, 0, 0, 0, 0, 0, 0, 0, 0, 0, 0, 0, 0, 0, 0, 0, 0, 0, 0, 0, 0, 0, 0, 0, 0, 0, 0, 0, 0, 0, 0, 0, 0, 0, 0, 0, 0, 0, 0, 0, 0, 0, 0, 0, 0, 0, 0, 0, 0, 0, 0, 0, 0, 0, 0, 0, 0, 0, 0, 0, 0, 0, 0, 0, 0, 0, 0, 0, 0, 0, 0, 0, 0, 0, 0, 0, 0, 0, 0, 0, 0, 0, 0, 0, 0, 0, 0, 0, 0, 0, 0, 0, 0, 0, 0, 0, 0, 0, 0, 0, 0, 0, 0, 0, 0, 0, 0, 0, 0, 0, 0, 0, 0, 0, 0, 0, 0, 0, 0, 0, 0, 0, 0, 0, 0, 0, 0, 0, 0, 0, 0, 0, 0, 0, 0, 0, 0, 0, 0, 0, 0, 0, 0, 0, 0, 0, 0, 0, 0, 0, 0, 0, 0, 0, 0, 0, 0, 0, 0, 0, 0, 0, 0, 0, 0, 0, 0, 0, 0, 1, 1, 1, 1, 1, 1, 1, 1, 1, 1, 1, 1, 1, 1, 1, 1, 1, 1, 1, 1, 1, 1, 1, 1, 1, 1, 1, 1, 1, 1, 1, 1, 1, 1, 1, 1, 1, 1, 1, 1, 1, 1, 1, 1, 1, 1, 1, 1, 1, 1, 1, 1, 1, 1, 1, 1, 1, 1, 1, 1, 1, 1, 1, 1, 1, 1, 1, 1, 1, 1, 1, 1, 1, 1, 1, 1, 1, 1, 1, 1, 1, 1, 1, 1, 1, 1, 1, 1, 1, 1, 1, 1, 1, 1, 1, 1, 1, 1, 1, 1, 1, 1, 1, 1, 1, 1, 1, 1, 1, 1, 1, 1, 1, 1, 1, 1, 1, 1, 1, 1, 1, 1, 1, 1, 1, 1, 1, 1, 1, 1, 1, 1, 1, 1, 1, 1, 1, 1, 1, 1, 1, 1, 1, 1, 1, 1, 1, 1, 1, 1, 1, 1, 1, 1, 1, 1, 1, 1, 1, 1, 1, 1, 1, 1, 1, 1, 1, 1, 1, 1, 1, 1, 1, 1, 1, 1, 1, 1, 1, 1, 1, 1, 1, 1, 1, 1, 1, 1, 1, 1, 1, 1, 2, 2, 2, 2, 2, 2, 2, 2, 2, 2, 2, 2, 2, 2, 2, 2, 2, 2, 2, 2, 2, 2, 2, 2, 2, 2, 2, 2, 2, 2, 2, 2, 2, 2, 2, 2, 2, 2, 2, 2, 2, 2, 2, 2, 2, 2, 2, 2, 2, 2, 2, 2, 2, 2, 2, 2, 2, 2, 2, 2, 2, 2, 2, 2, 2, 2, 2, 2, 2, 2, 2, 2, 2, 2, 2, 2, 2, 2, 2, 2, 2, 2, 2, 2, 2, 2, 2, 2, 2, 2, 2, 2, 2, 2, 2, 2, 2, 2, 2, 2, 2, 2, 2, 2, 2, 2, 2, 2, 2, 2, 2, 2, 2, 2, 2, 2, 2, 2, 2, 2, 2, 2, 2, 2, 2, 2, 2, 2, 2, 2, 2, 2, 2, 2, 2, 2, 2, 2, 2, 2, 2, 2, 2, 2, 2, 2, 2, 2, 2, 2, 2, 2, 2, 2, 2, 2, 2, 2, 2, 2, 2, 2, 2, 2, 2, 2, 2, 2, 2, 2, 2, 2, 2, 2, 2, 2, 2, 2, 2, 2, 2, 2, 2, 2, 2, 2, 2, 2, 2, 2, 2, 2, 3, 3, 3, 3, 3, 3, 3, 3, 3, 3, 3, 3, 3, 3, 3, 3, 3, 3, 3, 3, 3, 3, 3, 3, 3, 3, 3, 3, 3, 3, 3, 3, 3, 3, 3, 3, 3, 3, 3, 3, 3, 3, 3, 3, 3, 3, 3, 3, 3, 3, 3, 3, 3, 3, 3, 3, 3, 3, 3, 3, 3, 3, 3, 3, 3, 3, 3, 3, 3, 3, 3, 3, 3, 3, 3, 3, 3, 3, 3, 3, 3, 3, 3, 3, 3, 3, 3, 3, 3, 3, 3, 3, 3, 3, 3, 3, 3, 3, 3, 3, 3, 3, 3, 3, 3, 3, 3, 3, 3, 3, 3, 3, 3, 3, 3, 3, 3, 3, 3, 3, 3, 3, 3, 3, 3, 3, 3, 3, 3, 3, 3, 3, 3, 3, 3, 3, 3, 3, 3, 3, 3, 3, 3, 3, 3, 3, 3, 3, 3, 3, 3, 3, 3, 3, 3, 3, 3, 3, 3, 3, 3, 3, 3, 3, 3, 3, 3, 3, 3, 3, 3, 3, 3, 3, 3, 3, 3, 3, 3, 3, 3, 3, 3, 3, 3, 3, 3, 3, 3, 3, 3, 3, 3, 3, 3, 3, 3, 3, 3, 3, 3, 3, 3, 3, 3, 3, 3, 3, 3, 3, 3, 3, 3, 3, 3, 3, 3, 3, 3, 3, 3, 3, 3, 3, 3, 3, 3, 3, 3, 3, 3, 3, 3, 3, 3, 3, 3, 3, 3, 3, 3, 3, 3, 3, 3, 3, 3, 3, 3, 3, 3, 3, 3, 3, 3, 3, 3, 3, 3, 3, 3, 3, 3, 3, 3, 3, 3, 3, 3, 3, 3, 3, 3, 3, 3, 3, 3, 3, 3, 3, 3, 3, 3, 3, 3, 3, 3, 3, 3, 3, 3, 3, 3, 3, 3, 3, 3, 3, 3, 3, 3, 3, 3, 3, 3, 3, 3, 3, 3, 3, 3, 3, 3, 3, 3, 3, 3, 3, 3, 3, 3, 3, 3, 3, 3, 3, 3, 3, 3, 3, 3, 3, 3, 3, 3, 3, 3, 3, 3, 3, 3, 3, 3, 3, 3, 3, 3, 3, 3, 3, 3, 3, 3, 3, 3, 3, 3, 3, 3, 3, 3, 3, 3, 3, 3, 3, 3, 3, 3, 3, 3, 3, 3, 3, 3, 3, 3, 3, 3, 3, 3, 3, 3, 3, 3, 3, 3, 3, 3, 3, 3, 3, 3, 3, 3, 3, 3, 3, 3, 3, 3, 3, 3, 3, 3, 3, 3, 3, 3, 3, 3, 3, 3, 3, 3, 3, 3, 3, 3, 3, 3, 3, 3, 3, 3, 3, 3, 3, 3, 3, 3, 3, 3, 3, 3, 3, 3, 3, 3, 3, 3, 3, 3, 3, 3, 3, 3, 3, 3, 3, 3, 3, 3, 3, 3, 3, 3, 3, 3, 3, 3, 3, 3, 3, 3, 3, 3, 3, 3, 3, 3, 3, 3, 3, 3, 3, 3, 3, 3, 3, 3, 3, 3, 3, 3, 3, 3, 3, 3, 3, 3, 3, 3, 3, 3, 3, 3, 3, 3, 3, 3, 3, 3, 3, 3, 3, 3, 3, 3, 3, 3, 3])
me_torus_006.materials.append(mat_material_005)
me_torus_006.materials.append(mat_material_004)
me_torus_006.materials.append(mat_material_001)
me_torus_006.materials.append(mat_material_002)
me_torus_006.use_remesh_preserve_volume = False
me_torus_006.use_remesh_preserve_attributes = False
me_torus_006.use_mirror_vertex_groups = False
me_torus_006.update()

# ---- objects
ob_torus = bpy.data.objects.new('Torus', me_torus_006)
ob_lamp = bpy.data.objects.new('Lamp', light_lamp)
ob_camera = bpy.data.objects.new('Camera', cam_camera)

# ---- transforms, parenting, visibility, modifiers, constraints
ob_torus.location = (0.008002, 0.0, 0.0)
ob_torus.rotation_euler = (1.571, 0.0, 0.0)
ob_torus.scale = (1.0, 1.0, 0.75)
ob_torus.lineart.crease_threshold = 0.0
ob_lamp.location = (4.076, 1.005, 5.904)
ob_lamp.rotation_euler = (0.6503, 0.05522, 1.866)
ob_lamp.lock_rotations_4d = False
ob_lamp.empty_display_type = 'ARROWS'
ob_lamp.color = (0.0, 0.0, 0.0, 0.0)
ob_lamp.lineart.crease_threshold = 0.0
ob_camera.location = (7.481, -6.508, 5.344)
ob_camera.rotation_euler = (1.109, 0.0, 0.8149)
ob_camera.lock_rotations_4d = False
ob_camera.empty_display_type = 'ARROWS'
ob_camera.color = (0.0, 0.0, 0.0, 0.0)
ob_camera.display_type = 'WIRE'
ob_camera.lineart.crease_threshold = 0.0

# ---- collection membership
col_collection_1.objects.link(ob_torus)
col_collection_1.objects.link(ob_lamp)
col_collection_1.objects.link(ob_camera)

# ---- scene / render settings (as saved in the file)
scene.camera = ob_camera
scene.frame_start = 1; scene.frame_end = 250; scene.frame_set(1)
scene.render.engine = 'BLENDER_EEVEE_NEXT'
scene.render.resolution_percentage = 50
scene.render.dither_intensity = 0.0
scene.cycles.use_denoising = False
scene.cycles.samples = 128
scene.cycles.sampling_pattern = 'TABULATED_SOBOL'
scene.cycles.use_adaptive_sampling = False
scene.cycles.use_light_tree = False
scene.cycles.blur_glossy = 0.0
scene.cycles.sample_clamp_indirect = 0.0
scene.view_settings.view_transform = 'Standard'
bpy.context.view_layer.update()
